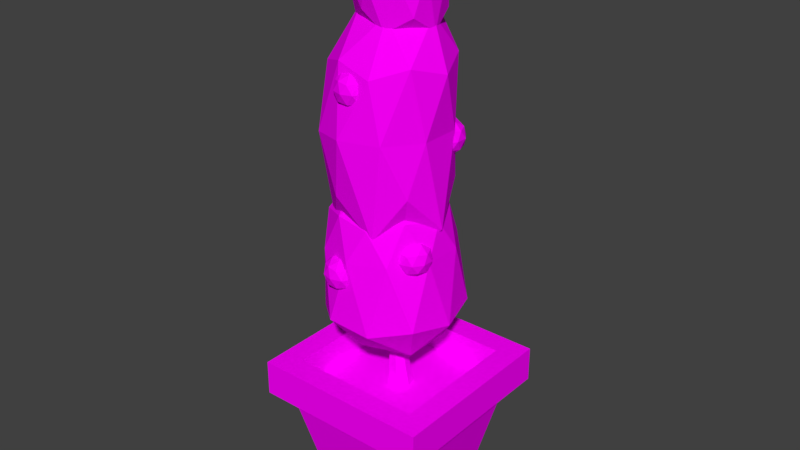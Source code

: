 # Source: vase06.blend  (saved by Blender 2.79.0; exported with 4.5.12 LTS)
import bpy
from mathutils import Matrix  # noqa: F401  (used for matrix-valued properties, if any)

bpy.ops.wm.read_factory_settings(use_empty=True)
scene = bpy.context.scene
scene.name = 'Scene'

# ---- collections
col_collection_1 = bpy.data.collections.new('Collection 1'); scene.collection.children.link(col_collection_1)

# ---- images (referenced by path relative to the original .blend; pixels are not part of the script)
import os
ASSET_DIR = os.environ.get("B2B_ASSET_DIR", "")  # directory of the original .blend (textures are referenced by path, not embedded)
HERE = os.path.dirname(os.path.abspath(__file__))  # packed textures are extracted next to this script under _unpacked/

def load_image(name, relpath, width, height, colorspace="sRGB"):
    """Load a texture the original file referenced (path relative to the .blend, or extracted next to this script)."""
    p = next((c for c in (os.path.join(HERE, relpath), os.path.join(ASSET_DIR, relpath)) if relpath and os.path.exists(c)), "")
    if p:
        img = bpy.data.images.load(p, check_existing=True)
        img.name = name
    else:  # same state as the original file: an image datablock whose file is absent (Cycles renders it pink)
        img = bpy.data.images.new(name, width, height)
        img.source = "FILE"
        img.filepath = "//" + (relpath or name)
    img.colorspace_settings.name = colorspace
    return img
img_texturecolors_png = load_image('textureColors.png', 'textureColors.png', 1024, 1024, 'sRGB')

# ---- materials (node trees are filled in below, after node groups)
mat_material = bpy.data.materials.new('Material')
mat_material.alpha_threshold = 0.0
mat_material.roughness = 0.5

# ---- material node trees
mat_material.use_nodes = True; mat_material.node_tree.nodes.clear()
_N = mat_material.node_tree.nodes; _L = mat_material.node_tree.links
n0 = _N.new('ShaderNodeOutputMaterial'); n0.name = 'Material Output'; n0.location = (300, 300)
n1 = _N.new('ShaderNodeBsdfDiffuse'); n1.name = 'Diffuse BSDF'; n1.location = (10, 300)
n2 = _N.new('ShaderNodeTexImage'); n2.name = 'Image Texture'; n2.location = (-180, 300)
n2.width = 140
n2.image = img_texturecolors_png
_L.new(n1.outputs[0], n0.inputs[0])
_L.new(n2.outputs[0], n1.inputs[0])
n0.is_active_output = True

# ---- world
world_world = bpy.data.worlds.new('World'); scene.world = world_world
world_world.color = (0.05088, 0.05088, 0.05088)
world_world.use_sun_shadow = False
world_world.sun_shadow_jitter_overblur = 0.0
world_world.cycles.sampling_method = 'MANUAL'

# ---- meshes
me_cube = bpy.data.meshes.new('Cube')
me_cube.from_pydata([(-0.6875, -0.6875, 1.192e-06), (-1.2, -1.2, 1.422), (-0.6875, 0.6875, 1.192e-06), (-1.2, 1.2, 1.422), (0.6875, -0.6875, 1.192e-06), (1.2, -1.2, 1.422), (0.6875, 0.6875, 1.192e-06), (1.2, 1.2, 1.422), (-1.0, -1.0, 1.422), (-1.0, 1.0, 1.422), (1.0, 1.0, 1.422), (1.0, -1.0, 1.422), (-0.886, -0.886, 1.891), (-0.886, 0.886, 1.891), (0.886, 0.886, 1.891), (0.886, -0.886, 1.891), (-1.2, -1.2, 1.891), (-1.2, 1.2, 1.891), (1.2, 1.2, 1.891), (1.2, -1.2, 1.891), (-0.886, -0.886, 1.504), (-0.886, 0.886, 1.504), (0.886, 0.886, 1.504), (0.886, -0.886, 1.504), (0.005662, 0.1743, 1.504), (-0.05819, 0.1125, 2.163), (0.1378, 0.1106, 1.504), (0.01978, 0.07335, 2.187), (0.1705, -0.03238, 1.504), (0.03904, -0.0147, 2.192), (0.07901, -0.1471, 1.504), (-0.01492, -0.08532, 2.176), (-0.06768, -0.1471, 1.504), (-0.1015, -0.08532, 2.151), (-0.1591, -0.03238, 1.504), (-0.1554, -0.0147, 2.134), (-0.1265, 0.1106, 1.504), (-0.1362, 0.07335, 2.14), (-0.01335, 0.07862, 2.42), (-0.09924, 0.1213, 2.442), (0.007865, -0.0172, 2.415), (-0.05157, -0.09405, 2.43), (-0.1469, -0.09405, 2.454), (-0.2063, -0.0172, 2.469), (-0.1851, 0.07862, 2.463), (0.06667, 0.08909, 2.604), (-0.03312, 0.1386, 2.629), (0.09132, -0.02217, 2.598), (0.02226, -0.1114, 2.615), (-0.08849, -0.1114, 2.642), (-0.1576, -0.02217, 2.66), (-0.1329, 0.08909, 2.653), (0.06255, 0.06852, 2.824), (-0.01068, 0.1045, 2.84), (0.08064, -0.01241, 2.821), (0.02996, -0.07731, 2.831), (-0.05132, -0.07731, 2.848), (-0.102, -0.01241, 2.859), (-0.08391, 0.06852, 2.855), (0.07406, 0.05299, 2.979), (0.02748, 0.07882, 3.006), (0.08557, -0.005055, 2.973), (0.05333, -0.05161, 2.991), (0.001626, -0.05161, 3.02), (-0.03061, -0.005055, 3.039), (-0.01911, 0.05299, 3.032), (0.0, 0.0, 2.063), (0.6492, -0.5409, 2.746), (-0.3786, -0.8752, 2.7), (-1.014, 5.333e-09, 2.671), (-0.3786, 0.8752, 2.7), (0.6492, 0.5409, 2.746), (0.07908, -0.7107, 3.987), (-0.7555, -0.4392, 3.949), (-0.7555, 0.4392, 3.949), (0.07908, 0.7107, 3.987), (0.5949, -4.596e-09, 4.01), (-0.1295, 0.0, 4.502), (-0.1671, -0.5144, 2.238), (0.4376, -0.3179, 2.238), (0.1798, -0.8324, 2.633), (0.7839, -5.557e-09, 2.66), (0.4376, 0.3179, 2.238), (-0.5409, 0.0, 2.238), (-0.7977, -0.5144, 2.589), (-0.1671, 0.5144, 2.238), (-0.7977, 0.5144, 2.589), (0.1798, 0.8324, 2.633), (0.6613, -0.2582, 3.588), (0.6613, 0.2582, 3.588), (-0.1324, -0.8355, 3.552), (0.3581, -0.6759, 3.574), (-0.9262, -0.2582, 3.516), (-0.623, -0.6759, 3.53), (-0.623, 0.6759, 3.53), (-0.9262, 0.2582, 3.516), (0.3581, 0.6759, 3.574), (-0.1324, 0.8355, 3.552), (0.4194, -0.4177, 4.077), (-0.3744, -0.6759, 4.041), (-0.8649, 4.246e-09, 4.019), (-0.3744, 0.6759, 4.041), (0.4194, 0.4177, 4.077), (-0.0333, -0.4177, 4.366), (0.2699, -2.678e-09, 4.38), (-0.5239, -0.2582, 4.344), (-0.5239, 0.2582, 4.344), (-0.0333, 0.4177, 4.366), (-0.1248, -1.507e-10, 3.382), (0.4811, -0.4475, 4.413), (-0.3649, -0.7242, 4.318), (-0.8878, 1.131e-08, 4.26), (-0.3649, 0.7242, 4.318), (0.4811, 0.4475, 4.413), (0.1537, -0.7242, 5.841), (-0.6976, -0.4475, 5.843), (-0.6976, 0.4475, 5.843), (0.1537, 0.7242, 5.841), (0.6798, -4.694e-10, 5.839), (0.0431, 6.382e-10, 6.753), (-0.2695, -0.4256, 3.521), (0.2304, -0.2631, 3.543), (0.1472, -0.6887, 3.869), (0.6445, -1.127e-08, 3.925), (0.2304, 0.2631, 3.543), (-0.5784, 2.58e-09, 3.507), (-0.6575, -0.4256, 3.779), (-0.2695, 0.4256, 3.521), (-0.6575, 0.4256, 3.779), (0.1472, 0.6887, 3.869), (0.5966, -0.2631, 5.094), (0.5966, 0.2631, 5.094), (-0.213, -0.8513, 5.096), (0.2874, -0.6887, 5.095), (-0.9495, -0.2631, 5.033), (-0.641, -0.6887, 5.054), (-0.641, 0.6887, 5.054), (-0.9495, 0.2631, 5.033), (0.2874, 0.6887, 5.095), (-0.213, 0.8513, 5.096), (0.5046, -0.4256, 5.971), (-0.305, -0.6887, 5.973), (-0.8054, -9.941e-10, 5.974), (-0.305, 0.6887, 5.973), (0.5046, 0.4256, 5.971), (0.164, -0.4256, 6.495), (0.4725, 4.69e-09, 6.474), (-0.3352, -0.2631, 6.529), (-0.3352, 0.2631, 6.529), (0.164, 0.4256, 6.495), (0.0009169, 4.433e-10, 6.14), (0.4443, -0.3038, 6.493), (-0.1321, -0.4915, 6.533), (-0.4884, -4.206e-09, 6.557), (-0.1321, 0.4915, 6.533), (0.4443, 0.3038, 6.493), (0.1001, -0.4915, 7.225), (-0.4723, -0.3038, 7.146), (-0.4723, 0.3038, 7.146), (0.1001, 0.4915, 7.225), (0.4539, -2.097e-08, 7.274), (-0.2006, -9.285e-09, 7.553), (-0.08879, -0.2889, 6.204), (0.2501, -0.1786, 6.181), (0.165, -0.4675, 6.312), (0.5038, 5.038e-09, 6.289), (0.2501, 0.1786, 6.181), (-0.2982, -2.342e-09, 6.218), (-0.3833, -0.2889, 6.35), (-0.08879, 0.2889, 6.204), (-0.3833, 0.2889, 6.35), (0.165, 0.4675, 6.312), (0.5269, -0.1786, 6.985), (0.5269, 0.1786, 6.985), (-0.0175, -0.5778, 6.91), (0.3189, -0.4675, 6.957), (-0.5619, -0.1786, 6.835), (-0.3539, -0.4675, 6.864), (-0.3539, 0.4675, 6.864), (-0.5619, 0.1786, 6.835), (0.3189, 0.4675, 6.957), (-0.0175, 0.5778, 6.91), (0.3287, -0.2889, 7.31), (-0.2157, -0.4675, 7.234), (-0.5521, -2.345e-09, 7.188), (-0.2157, 0.4675, 7.234), (0.3287, 0.2889, 7.31), (-0.08846, -0.2889, 7.476), (0.117, -1.792e-08, 7.519), (-0.4209, -0.1786, 7.406), (-0.4209, 0.1786, 7.406), (-0.08846, 0.2889, 7.476), (-0.2907, -0.7114, 3.094), (-0.1176, -0.8371, 3.227), (-0.3568, -0.9148, 3.227), (-0.5047, -0.7114, 3.227), (-0.3568, -0.5079, 3.227), (-0.1176, -0.5856, 3.227), (-0.2246, -0.9148, 3.441), (-0.4638, -0.8371, 3.441), (-0.4638, -0.5856, 3.441), (-0.2246, -0.5079, 3.441), (-0.07674, -0.7114, 3.441), (-0.2907, -0.7114, 3.573), (-0.3296, -0.831, 3.13), (-0.189, -0.7853, 3.13), (-0.2278, -0.9049, 3.208), (-0.08721, -0.7114, 3.208), (-0.189, -0.6374, 3.13), (-0.4165, -0.7114, 3.13), (-0.4553, -0.831, 3.208), (-0.3296, -0.5918, 3.13), (-0.4553, -0.5918, 3.208), (-0.2278, -0.5178, 3.208), (-0.06319, -0.7853, 3.334), (-0.06319, -0.6374, 3.334), (-0.2907, -0.9506, 3.334), (-0.1501, -0.9049, 3.334), (-0.5182, -0.7853, 3.334), (-0.4313, -0.9049, 3.334), (-0.4313, -0.5178, 3.334), (-0.5182, -0.6374, 3.334), (-0.1501, -0.5178, 3.334), (-0.2907, -0.4721, 3.334), (-0.1261, -0.831, 3.459), (-0.3536, -0.9049, 3.459), (-0.4942, -0.7114, 3.459), (-0.3536, -0.5178, 3.459), (-0.1261, -0.5918, 3.459), (-0.2518, -0.831, 3.537), (-0.1649, -0.7114, 3.537), (-0.3924, -0.7853, 3.537), (-0.3924, -0.6374, 3.537), (-0.2518, -0.5918, 3.537), (0.4608, -0.3099, 3.383), (0.6339, -0.4356, 3.515), (0.3947, -0.5134, 3.515), (0.2468, -0.3099, 3.515), (0.3947, -0.1064, 3.515), (0.6339, -0.1841, 3.515), (0.5269, -0.5134, 3.729), (0.2877, -0.4356, 3.729), (0.2877, -0.1841, 3.729), (0.5269, -0.1064, 3.729), (0.6748, -0.3099, 3.729), (0.4608, -0.3099, 3.861), (0.4219, -0.4295, 3.419), (0.5625, -0.3838, 3.419), (0.5237, -0.5034, 3.496), (0.6643, -0.3099, 3.496), (0.5625, -0.236, 3.419), (0.335, -0.3099, 3.419), (0.2962, -0.4295, 3.496), (0.4219, -0.1903, 3.419), (0.2962, -0.1903, 3.496), (0.5237, -0.1164, 3.496), (0.6883, -0.3838, 3.622), (0.6883, -0.236, 3.622), (0.4608, -0.5491, 3.622), (0.6014, -0.5034, 3.622), (0.2333, -0.3838, 3.622), (0.3202, -0.5034, 3.622), (0.3202, -0.1164, 3.622), (0.2333, -0.236, 3.622), (0.6014, -0.1164, 3.622), (0.4608, -0.07066, 3.622), (0.6254, -0.4295, 3.748), (0.3979, -0.5034, 3.748), (0.2573, -0.3099, 3.748), (0.3979, -0.1164, 3.748), (0.6254, -0.1903, 3.748), (0.4997, -0.4295, 3.825), (0.5866, -0.3099, 3.825), (0.3591, -0.3838, 3.825), (0.3591, -0.236, 3.825), (0.4997, -0.1903, 3.825), (0.4115, 0.347, 4.704), (0.5846, 0.2212, 4.837), (0.3454, 0.1435, 4.837), (0.1975, 0.347, 4.837), (0.3454, 0.5505, 4.837), (0.5846, 0.4727, 4.837), (0.4776, 0.1435, 5.051), (0.2384, 0.2212, 5.051), (0.2384, 0.4727, 5.051), (0.4776, 0.5505, 5.051), (0.6254, 0.347, 5.051), (0.4115, 0.347, 5.183), (0.3726, 0.2274, 4.74), (0.5132, 0.2731, 4.74), (0.4744, 0.1535, 4.818), (0.615, 0.347, 4.818), (0.5132, 0.4209, 4.74), (0.2857, 0.347, 4.74), (0.2468, 0.2274, 4.818), (0.3726, 0.4666, 4.74), (0.2468, 0.4666, 4.818), (0.4744, 0.5405, 4.818), (0.639, 0.2731, 4.944), (0.639, 0.4209, 4.944), (0.4115, 0.1078, 4.944), (0.5521, 0.1534, 4.944), (0.184, 0.2731, 4.944), (0.2709, 0.1534, 4.944), (0.2709, 0.5405, 4.944), (0.184, 0.4209, 4.944), (0.5521, 0.5405, 4.944), (0.4115, 0.5862, 4.944), (0.5761, 0.2274, 5.069), (0.3486, 0.1535, 5.069), (0.208, 0.347, 5.069), (0.3486, 0.5405, 5.069), (0.5761, 0.4666, 5.069), (0.4503, 0.2274, 5.147), (0.5372, 0.347, 5.147), (0.3097, 0.2731, 5.147), (0.3097, 0.4209, 5.147), (0.4503, 0.4666, 5.147), (-0.308, 0.5551, 5.549), (-0.1349, 0.4293, 5.681), (-0.3741, 0.3516, 5.681), (-0.522, 0.5551, 5.681), (-0.3741, 0.7585, 5.681), (-0.1349, 0.6808, 5.681), (-0.2419, 0.3516, 5.895), (-0.4811, 0.4293, 5.895), (-0.4811, 0.6808, 5.895), (-0.2419, 0.7585, 5.895), (-0.09405, 0.5551, 5.895), (-0.308, 0.5551, 6.027), (-0.3469, 0.4355, 5.585), (-0.2063, 0.4811, 5.585), (-0.2451, 0.3615, 5.662), (-0.1045, 0.5551, 5.662), (-0.2063, 0.629, 5.585), (-0.4338, 0.5551, 5.585), (-0.4726, 0.4355, 5.662), (-0.3469, 0.6747, 5.585), (-0.4726, 0.6747, 5.662), (-0.2451, 0.7486, 5.662), (-0.08051, 0.4811, 5.788), (-0.08051, 0.629, 5.788), (-0.308, 0.3158, 5.788), (-0.1674, 0.3615, 5.788), (-0.5355, 0.4811, 5.788), (-0.4486, 0.3615, 5.788), (-0.4486, 0.7486, 5.788), (-0.5355, 0.629, 5.788), (-0.1674, 0.7486, 5.788), (-0.308, 0.7943, 5.788), (-0.1434, 0.4355, 5.914), (-0.3709, 0.3615, 5.914), (-0.5115, 0.5551, 5.914), (-0.3709, 0.7486, 5.914), (-0.1434, 0.6747, 5.914), (-0.2692, 0.4355, 5.992), (-0.1823, 0.5551, 5.992), (-0.4098, 0.4811, 5.992), (-0.4098, 0.629, 5.992), (-0.2692, 0.6747, 5.992), (-0.09288, 0.7375, 3.23), (0.08022, 0.6118, 3.362), (-0.159, 0.534, 3.362), (-0.3068, 0.7375, 3.362), (-0.159, 0.941, 3.362), (0.08022, 0.8633, 3.362), (-0.02677, 0.534, 3.576), (-0.266, 0.6118, 3.576), (-0.266, 0.8633, 3.576), (-0.02677, 0.941, 3.576), (0.1211, 0.7375, 3.576), (-0.09288, 0.7375, 3.708), (-0.1317, 0.6179, 3.265), (0.008861, 0.6636, 3.265), (-0.03, 0.544, 3.343), (0.1106, 0.7375, 3.343), (0.008861, 0.8114, 3.265), (-0.2186, 0.7375, 3.265), (-0.2575, 0.6179, 3.343), (-0.1317, 0.8571, 3.265), (-0.2575, 0.8571, 3.343), (-0.03, 0.9311, 3.343), (0.1346, 0.6636, 3.469), (0.1346, 0.8114, 3.469), (-0.09288, 0.4983, 3.469), (0.04772, 0.544, 3.469), (-0.3204, 0.6636, 3.469), (-0.2335, 0.544, 3.469), (-0.2335, 0.9311, 3.469), (-0.3204, 0.8114, 3.469), (0.04772, 0.9311, 3.469), (-0.09288, 0.9767, 3.469), (0.07174, 0.6179, 3.594), (-0.1558, 0.544, 3.594), (-0.2964, 0.7375, 3.594), (-0.1558, 0.9311, 3.594), (0.07174, 0.8571, 3.594), (-0.05402, 0.6179, 3.672), (0.03288, 0.7375, 3.672), (-0.1946, 0.6636, 3.672), (-0.1946, 0.8114, 3.672), (-0.05402, 0.8571, 3.672), (-0.828, 0.1764, 2.66), (-0.6549, 0.05069, 2.792), (-0.8941, -0.02704, 2.792), (-1.042, 0.1764, 2.792), (-0.8941, 0.3799, 2.792), (-0.6549, 0.3022, 2.792), (-0.7618, -0.02704, 3.006), (-1.001, 0.05069, 3.006), (-1.001, 0.3022, 3.006), (-0.7618, 0.3799, 3.006), (-0.614, 0.1764, 3.006), (-0.828, 0.1764, 3.138), (-0.8668, 0.05684, 2.695), (-0.7262, 0.1025, 2.695), (-0.7651, -0.01708, 2.773), (-0.6245, 0.1764, 2.773), (-0.7262, 0.2504, 2.695), (-0.9537, 0.1764, 2.695), (-0.9926, 0.05684, 2.773), (-0.8668, 0.2961, 2.695), (-0.9926, 0.2961, 2.773), (-0.7651, 0.37, 2.773), (-0.6005, 0.1025, 2.899), (-0.6005, 0.2504, 2.899), (-0.828, -0.06277, 2.899), (-0.6874, -0.01708, 2.899), (-1.055, 0.1025, 2.899), (-0.9686, -0.01708, 2.899), (-0.9686, 0.37, 2.899), (-1.055, 0.2504, 2.899), (-0.6874, 0.37, 2.899), (-0.828, 0.4157, 2.899), (-0.6633, 0.05684, 3.025), (-0.8908, -0.01708, 3.025), (-1.031, 0.1764, 3.025), (-0.8908, 0.37, 3.025), (-0.6633, 0.2961, 3.025), (-0.7891, 0.05684, 3.102), (-0.7022, 0.1764, 3.102), (-0.9297, 0.1025, 3.102), (-0.9297, 0.2504, 3.102), (-0.7891, 0.2961, 3.102), (-0.7776, -0.1881, 4.593), (-0.6045, -0.3138, 4.726), (-0.8437, -0.3915, 4.726), (-0.9915, -0.1881, 4.726), (-0.8437, 0.01544, 4.726), (-0.6045, -0.06229, 4.726), (-0.7115, -0.3915, 4.94), (-0.9507, -0.3138, 4.94), (-0.9507, -0.06229, 4.94), (-0.7115, 0.01544, 4.94), (-0.5636, -0.1881, 4.94), (-0.7776, -0.1881, 5.072), (-0.8164, -0.3077, 4.629), (-0.6758, -0.262, 4.629), (-0.7147, -0.3816, 4.707), (-0.5741, -0.1881, 4.707), (-0.6758, -0.1141, 4.629), (-0.9033, -0.1881, 4.629), (-0.9422, -0.3077, 4.707), (-0.8164, -0.06844, 4.629), (-0.9422, -0.06844, 4.707), (-0.7147, 0.005477, 4.707), (-0.5501, -0.262, 4.833), (-0.5501, -0.1141, 4.833), (-0.7776, -0.4273, 4.833), (-0.637, -0.3816, 4.833), (-1.005, -0.262, 4.833), (-0.9182, -0.3816, 4.833), (-0.9182, 0.005479, 4.833), (-1.005, -0.1141, 4.833), (-0.637, 0.005479, 4.833), (-0.7776, 0.05116, 4.833), (-0.613, -0.3077, 4.958), (-0.8405, -0.3816, 4.958), (-0.9811, -0.1881, 4.958), (-0.8405, 0.005477, 4.958), (-0.613, -0.06844, 4.958), (-0.7387, -0.3077, 5.036), (-0.6518, -0.1881, 5.036), (-0.8793, -0.262, 5.036), (-0.8793, -0.1141, 5.036), (-0.7387, -0.06844, 5.036), (-0.1464, -0.6116, 5.419), (0.0267, -0.7374, 5.551), (-0.2125, -0.8151, 5.551), (-0.3604, -0.6116, 5.551), (-0.2125, -0.4081, 5.551), (0.0267, -0.4858, 5.551), (-0.08028, -0.8151, 5.765), (-0.3195, -0.7374, 5.765), (-0.3195, -0.4858, 5.765), (-0.08028, -0.4081, 5.765), (0.06756, -0.6116, 5.765), (-0.1464, -0.6116, 5.897), (-0.1853, -0.7312, 5.455), (-0.04465, -0.6855, 5.455), (-0.08351, -0.8051, 5.532), (0.05709, -0.6116, 5.532), (-0.04465, -0.5377, 5.455), (-0.2722, -0.6116, 5.455), (-0.311, -0.7312, 5.532), (-0.1853, -0.492, 5.455), (-0.311, -0.492, 5.532), (-0.08351, -0.4181, 5.532), (0.08111, -0.6855, 5.658), (0.08111, -0.5377, 5.658), (-0.1464, -0.8508, 5.658), (-0.005789, -0.8051, 5.658), (-0.3739, -0.6855, 5.658), (-0.287, -0.8051, 5.658), (-0.287, -0.4181, 5.658), (-0.3739, -0.5377, 5.658), (-0.005789, -0.4181, 5.658), (-0.1464, -0.3724, 5.658), (0.01823, -0.7312, 5.784), (-0.2093, -0.8051, 5.784), (-0.3499, -0.6116, 5.784), (-0.2093, -0.4181, 5.784), (0.01823, -0.492, 5.784), (-0.1075, -0.7312, 5.862), (-0.02063, -0.6116, 5.862), (-0.2481, -0.6855, 5.862), (-0.2481, -0.5377, 5.862), (-0.1075, -0.492, 5.862)], [], [(0, 8, 9, 2), (2, 9, 10, 6), (6, 10, 11, 4), (4, 11, 8, 0), (2, 6, 4, 0), (5, 7, 18, 19), (1, 3, 9, 8), (3, 7, 10, 9), (7, 5, 11, 10), (5, 1, 8, 11), (15, 14, 22, 23), (3, 1, 16, 17), (1, 5, 19, 16), (7, 3, 17, 18), (12, 13, 17, 16), (13, 14, 18, 17), (14, 15, 19, 18), (15, 12, 16, 19), (22, 21, 20, 23), (13, 12, 20, 21), (12, 15, 23, 20), (14, 13, 21, 22), (24, 25, 27, 26), (26, 27, 29, 28), (28, 29, 31, 30), (30, 31, 33, 32), (32, 33, 35, 34), (31, 29, 40, 41), (34, 35, 37, 36), (36, 37, 25, 24), (24, 26, 28, 30, 32, 34, 36), (44, 43, 50, 51), (37, 35, 43, 44), (33, 31, 41, 42), (25, 37, 44, 39), (29, 27, 38, 40), (35, 33, 42, 43), (27, 25, 39, 38), (46, 51, 58, 53), (42, 41, 48, 49), (40, 38, 45, 47), (39, 44, 51, 46), (43, 42, 49, 50), (41, 40, 47, 48), (38, 39, 46, 45), (56, 55, 62, 63), (50, 49, 56, 57), (48, 47, 54, 55), (45, 46, 53, 52), (51, 50, 57, 58), (49, 48, 55, 56), (47, 45, 52, 54), (59, 60, 65, 64, 63, 62, 61), (54, 52, 59, 61), (53, 58, 65, 60), (57, 56, 63, 64), (55, 54, 61, 62), (52, 53, 60, 59), (58, 57, 64, 65), (66, 79, 78), (67, 79, 81), (66, 78, 83), (66, 83, 85), (66, 85, 82), (67, 81, 88), (68, 80, 90), (69, 84, 92), (70, 86, 94), (71, 87, 96), (67, 88, 91), (68, 90, 93), (69, 92, 95), (70, 94, 97), (71, 96, 89), (72, 98, 103), (73, 99, 105), (74, 100, 106), (75, 101, 107), (76, 102, 104), (104, 107, 77), (104, 102, 107), (102, 75, 107), (107, 106, 77), (107, 101, 106), (101, 74, 106), (106, 105, 77), (106, 100, 105), (100, 73, 105), (105, 103, 77), (105, 99, 103), (99, 72, 103), (103, 104, 77), (103, 98, 104), (98, 76, 104), (89, 102, 76), (89, 96, 102), (96, 75, 102), (97, 101, 75), (97, 94, 101), (94, 74, 101), (95, 100, 74), (95, 92, 100), (92, 73, 100), (93, 99, 73), (93, 90, 99), (90, 72, 99), (91, 98, 72), (91, 88, 98), (88, 76, 98), (96, 97, 75), (96, 87, 97), (87, 70, 97), (94, 95, 74), (94, 86, 95), (86, 69, 95), (92, 93, 73), (92, 84, 93), (84, 68, 93), (90, 91, 72), (90, 80, 91), (80, 67, 91), (88, 89, 76), (88, 81, 89), (81, 71, 89), (82, 87, 71), (82, 85, 87), (85, 70, 87), (85, 86, 70), (85, 83, 86), (83, 69, 86), (83, 84, 69), (83, 78, 84), (78, 68, 84), (81, 82, 71), (81, 79, 82), (79, 66, 82), (78, 80, 68), (78, 79, 80), (79, 67, 80), (108, 121, 120), (109, 121, 123), (108, 120, 125), (108, 125, 127), (108, 127, 124), (109, 123, 130), (110, 122, 132), (111, 126, 134), (112, 128, 136), (113, 129, 138), (109, 130, 133), (110, 132, 135), (111, 134, 137), (112, 136, 139), (113, 138, 131), (114, 140, 145), (115, 141, 147), (116, 142, 148), (117, 143, 149), (118, 144, 146), (146, 149, 119), (146, 144, 149), (144, 117, 149), (149, 148, 119), (149, 143, 148), (143, 116, 148), (148, 147, 119), (148, 142, 147), (142, 115, 147), (147, 145, 119), (147, 141, 145), (141, 114, 145), (145, 146, 119), (145, 140, 146), (140, 118, 146), (131, 144, 118), (131, 138, 144), (138, 117, 144), (139, 143, 117), (139, 136, 143), (136, 116, 143), (137, 142, 116), (137, 134, 142), (134, 115, 142), (135, 141, 115), (135, 132, 141), (132, 114, 141), (133, 140, 114), (133, 130, 140), (130, 118, 140), (138, 139, 117), (138, 129, 139), (129, 112, 139), (136, 137, 116), (136, 128, 137), (128, 111, 137), (134, 135, 115), (134, 126, 135), (126, 110, 135), (132, 133, 114), (132, 122, 133), (122, 109, 133), (130, 131, 118), (130, 123, 131), (123, 113, 131), (124, 129, 113), (124, 127, 129), (127, 112, 129), (127, 128, 112), (127, 125, 128), (125, 111, 128), (125, 126, 111), (125, 120, 126), (120, 110, 126), (123, 124, 113), (123, 121, 124), (121, 108, 124), (120, 122, 110), (120, 121, 122), (121, 109, 122), (150, 163, 162), (151, 163, 165), (150, 162, 167), (150, 167, 169), (150, 169, 166), (151, 165, 172), (152, 164, 174), (153, 168, 176), (154, 170, 178), (155, 171, 180), (151, 172, 175), (152, 174, 177), (153, 176, 179), (154, 178, 181), (155, 180, 173), (156, 182, 187), (157, 183, 189), (158, 184, 190), (159, 185, 191), (160, 186, 188), (188, 191, 161), (188, 186, 191), (186, 159, 191), (191, 190, 161), (191, 185, 190), (185, 158, 190), (190, 189, 161), (190, 184, 189), (184, 157, 189), (189, 187, 161), (189, 183, 187), (183, 156, 187), (187, 188, 161), (187, 182, 188), (182, 160, 188), (173, 186, 160), (173, 180, 186), (180, 159, 186), (181, 185, 159), (181, 178, 185), (178, 158, 185), (179, 184, 158), (179, 176, 184), (176, 157, 184), (177, 183, 157), (177, 174, 183), (174, 156, 183), (175, 182, 156), (175, 172, 182), (172, 160, 182), (180, 181, 159), (180, 171, 181), (171, 154, 181), (178, 179, 158), (178, 170, 179), (170, 153, 179), (176, 177, 157), (176, 168, 177), (168, 152, 177), (174, 175, 156), (174, 164, 175), (164, 151, 175), (172, 173, 160), (172, 165, 173), (165, 155, 173), (166, 171, 155), (166, 169, 171), (169, 154, 171), (169, 170, 154), (169, 167, 170), (167, 153, 170), (167, 168, 153), (167, 162, 168), (162, 152, 168), (165, 166, 155), (165, 163, 166), (163, 150, 166), (162, 164, 152), (162, 163, 164), (163, 151, 164), (192, 205, 204), (193, 205, 207), (192, 204, 209), (192, 209, 211), (192, 211, 208), (193, 207, 214), (194, 206, 216), (195, 210, 218), (196, 212, 220), (197, 213, 222), (193, 214, 217), (194, 216, 219), (195, 218, 221), (196, 220, 223), (197, 222, 215), (198, 224, 229), (199, 225, 231), (200, 226, 232), (201, 227, 233), (202, 228, 230), (230, 233, 203), (230, 228, 233), (228, 201, 233), (233, 232, 203), (233, 227, 232), (227, 200, 232), (232, 231, 203), (232, 226, 231), (226, 199, 231), (231, 229, 203), (231, 225, 229), (225, 198, 229), (229, 230, 203), (229, 224, 230), (224, 202, 230), (215, 228, 202), (215, 222, 228), (222, 201, 228), (223, 227, 201), (223, 220, 227), (220, 200, 227), (221, 226, 200), (221, 218, 226), (218, 199, 226), (219, 225, 199), (219, 216, 225), (216, 198, 225), (217, 224, 198), (217, 214, 224), (214, 202, 224), (222, 223, 201), (222, 213, 223), (213, 196, 223), (220, 221, 200), (220, 212, 221), (212, 195, 221), (218, 219, 199), (218, 210, 219), (210, 194, 219), (216, 217, 198), (216, 206, 217), (206, 193, 217), (214, 215, 202), (214, 207, 215), (207, 197, 215), (208, 213, 197), (208, 211, 213), (211, 196, 213), (211, 212, 196), (211, 209, 212), (209, 195, 212), (209, 210, 195), (209, 204, 210), (204, 194, 210), (207, 208, 197), (207, 205, 208), (205, 192, 208), (204, 206, 194), (204, 205, 206), (205, 193, 206), (234, 247, 246), (235, 247, 249), (234, 246, 251), (234, 251, 253), (234, 253, 250), (235, 249, 256), (236, 248, 258), (237, 252, 260), (238, 254, 262), (239, 255, 264), (235, 256, 259), (236, 258, 261), (237, 260, 263), (238, 262, 265), (239, 264, 257), (240, 266, 271), (241, 267, 273), (242, 268, 274), (243, 269, 275), (244, 270, 272), (272, 275, 245), (272, 270, 275), (270, 243, 275), (275, 274, 245), (275, 269, 274), (269, 242, 274), (274, 273, 245), (274, 268, 273), (268, 241, 273), (273, 271, 245), (273, 267, 271), (267, 240, 271), (271, 272, 245), (271, 266, 272), (266, 244, 272), (257, 270, 244), (257, 264, 270), (264, 243, 270), (265, 269, 243), (265, 262, 269), (262, 242, 269), (263, 268, 242), (263, 260, 268), (260, 241, 268), (261, 267, 241), (261, 258, 267), (258, 240, 267), (259, 266, 240), (259, 256, 266), (256, 244, 266), (264, 265, 243), (264, 255, 265), (255, 238, 265), (262, 263, 242), (262, 254, 263), (254, 237, 263), (260, 261, 241), (260, 252, 261), (252, 236, 261), (258, 259, 240), (258, 248, 259), (248, 235, 259), (256, 257, 244), (256, 249, 257), (249, 239, 257), (250, 255, 239), (250, 253, 255), (253, 238, 255), (253, 254, 238), (253, 251, 254), (251, 237, 254), (251, 252, 237), (251, 246, 252), (246, 236, 252), (249, 250, 239), (249, 247, 250), (247, 234, 250), (246, 248, 236), (246, 247, 248), (247, 235, 248), (276, 289, 288), (277, 289, 291), (276, 288, 293), (276, 293, 295), (276, 295, 292), (277, 291, 298), (278, 290, 300), (279, 294, 302), (280, 296, 304), (281, 297, 306), (277, 298, 301), (278, 300, 303), (279, 302, 305), (280, 304, 307), (281, 306, 299), (282, 308, 313), (283, 309, 315), (284, 310, 316), (285, 311, 317), (286, 312, 314), (314, 317, 287), (314, 312, 317), (312, 285, 317), (317, 316, 287), (317, 311, 316), (311, 284, 316), (316, 315, 287), (316, 310, 315), (310, 283, 315), (315, 313, 287), (315, 309, 313), (309, 282, 313), (313, 314, 287), (313, 308, 314), (308, 286, 314), (299, 312, 286), (299, 306, 312), (306, 285, 312), (307, 311, 285), (307, 304, 311), (304, 284, 311), (305, 310, 284), (305, 302, 310), (302, 283, 310), (303, 309, 283), (303, 300, 309), (300, 282, 309), (301, 308, 282), (301, 298, 308), (298, 286, 308), (306, 307, 285), (306, 297, 307), (297, 280, 307), (304, 305, 284), (304, 296, 305), (296, 279, 305), (302, 303, 283), (302, 294, 303), (294, 278, 303), (300, 301, 282), (300, 290, 301), (290, 277, 301), (298, 299, 286), (298, 291, 299), (291, 281, 299), (292, 297, 281), (292, 295, 297), (295, 280, 297), (295, 296, 280), (295, 293, 296), (293, 279, 296), (293, 294, 279), (293, 288, 294), (288, 278, 294), (291, 292, 281), (291, 289, 292), (289, 276, 292), (288, 290, 278), (288, 289, 290), (289, 277, 290), (318, 331, 330), (319, 331, 333), (318, 330, 335), (318, 335, 337), (318, 337, 334), (319, 333, 340), (320, 332, 342), (321, 336, 344), (322, 338, 346), (323, 339, 348), (319, 340, 343), (320, 342, 345), (321, 344, 347), (322, 346, 349), (323, 348, 341), (324, 350, 355), (325, 351, 357), (326, 352, 358), (327, 353, 359), (328, 354, 356), (356, 359, 329), (356, 354, 359), (354, 327, 359), (359, 358, 329), (359, 353, 358), (353, 326, 358), (358, 357, 329), (358, 352, 357), (352, 325, 357), (357, 355, 329), (357, 351, 355), (351, 324, 355), (355, 356, 329), (355, 350, 356), (350, 328, 356), (341, 354, 328), (341, 348, 354), (348, 327, 354), (349, 353, 327), (349, 346, 353), (346, 326, 353), (347, 352, 326), (347, 344, 352), (344, 325, 352), (345, 351, 325), (345, 342, 351), (342, 324, 351), (343, 350, 324), (343, 340, 350), (340, 328, 350), (348, 349, 327), (348, 339, 349), (339, 322, 349), (346, 347, 326), (346, 338, 347), (338, 321, 347), (344, 345, 325), (344, 336, 345), (336, 320, 345), (342, 343, 324), (342, 332, 343), (332, 319, 343), (340, 341, 328), (340, 333, 341), (333, 323, 341), (334, 339, 323), (334, 337, 339), (337, 322, 339), (337, 338, 322), (337, 335, 338), (335, 321, 338), (335, 336, 321), (335, 330, 336), (330, 320, 336), (333, 334, 323), (333, 331, 334), (331, 318, 334), (330, 332, 320), (330, 331, 332), (331, 319, 332), (360, 373, 372), (361, 373, 375), (360, 372, 377), (360, 377, 379), (360, 379, 376), (361, 375, 382), (362, 374, 384), (363, 378, 386), (364, 380, 388), (365, 381, 390), (361, 382, 385), (362, 384, 387), (363, 386, 389), (364, 388, 391), (365, 390, 383), (366, 392, 397), (367, 393, 399), (368, 394, 400), (369, 395, 401), (370, 396, 398), (398, 401, 371), (398, 396, 401), (396, 369, 401), (401, 400, 371), (401, 395, 400), (395, 368, 400), (400, 399, 371), (400, 394, 399), (394, 367, 399), (399, 397, 371), (399, 393, 397), (393, 366, 397), (397, 398, 371), (397, 392, 398), (392, 370, 398), (383, 396, 370), (383, 390, 396), (390, 369, 396), (391, 395, 369), (391, 388, 395), (388, 368, 395), (389, 394, 368), (389, 386, 394), (386, 367, 394), (387, 393, 367), (387, 384, 393), (384, 366, 393), (385, 392, 366), (385, 382, 392), (382, 370, 392), (390, 391, 369), (390, 381, 391), (381, 364, 391), (388, 389, 368), (388, 380, 389), (380, 363, 389), (386, 387, 367), (386, 378, 387), (378, 362, 387), (384, 385, 366), (384, 374, 385), (374, 361, 385), (382, 383, 370), (382, 375, 383), (375, 365, 383), (376, 381, 365), (376, 379, 381), (379, 364, 381), (379, 380, 364), (379, 377, 380), (377, 363, 380), (377, 378, 363), (377, 372, 378), (372, 362, 378), (375, 376, 365), (375, 373, 376), (373, 360, 376), (372, 374, 362), (372, 373, 374), (373, 361, 374), (402, 415, 414), (403, 415, 417), (402, 414, 419), (402, 419, 421), (402, 421, 418), (403, 417, 424), (404, 416, 426), (405, 420, 428), (406, 422, 430), (407, 423, 432), (403, 424, 427), (404, 426, 429), (405, 428, 431), (406, 430, 433), (407, 432, 425), (408, 434, 439), (409, 435, 441), (410, 436, 442), (411, 437, 443), (412, 438, 440), (440, 443, 413), (440, 438, 443), (438, 411, 443), (443, 442, 413), (443, 437, 442), (437, 410, 442), (442, 441, 413), (442, 436, 441), (436, 409, 441), (441, 439, 413), (441, 435, 439), (435, 408, 439), (439, 440, 413), (439, 434, 440), (434, 412, 440), (425, 438, 412), (425, 432, 438), (432, 411, 438), (433, 437, 411), (433, 430, 437), (430, 410, 437), (431, 436, 410), (431, 428, 436), (428, 409, 436), (429, 435, 409), (429, 426, 435), (426, 408, 435), (427, 434, 408), (427, 424, 434), (424, 412, 434), (432, 433, 411), (432, 423, 433), (423, 406, 433), (430, 431, 410), (430, 422, 431), (422, 405, 431), (428, 429, 409), (428, 420, 429), (420, 404, 429), (426, 427, 408), (426, 416, 427), (416, 403, 427), (424, 425, 412), (424, 417, 425), (417, 407, 425), (418, 423, 407), (418, 421, 423), (421, 406, 423), (421, 422, 406), (421, 419, 422), (419, 405, 422), (419, 420, 405), (419, 414, 420), (414, 404, 420), (417, 418, 407), (417, 415, 418), (415, 402, 418), (414, 416, 404), (414, 415, 416), (415, 403, 416), (444, 457, 456), (445, 457, 459), (444, 456, 461), (444, 461, 463), (444, 463, 460), (445, 459, 466), (446, 458, 468), (447, 462, 470), (448, 464, 472), (449, 465, 474), (445, 466, 469), (446, 468, 471), (447, 470, 473), (448, 472, 475), (449, 474, 467), (450, 476, 481), (451, 477, 483), (452, 478, 484), (453, 479, 485), (454, 480, 482), (482, 485, 455), (482, 480, 485), (480, 453, 485), (485, 484, 455), (485, 479, 484), (479, 452, 484), (484, 483, 455), (484, 478, 483), (478, 451, 483), (483, 481, 455), (483, 477, 481), (477, 450, 481), (481, 482, 455), (481, 476, 482), (476, 454, 482), (467, 480, 454), (467, 474, 480), (474, 453, 480), (475, 479, 453), (475, 472, 479), (472, 452, 479), (473, 478, 452), (473, 470, 478), (470, 451, 478), (471, 477, 451), (471, 468, 477), (468, 450, 477), (469, 476, 450), (469, 466, 476), (466, 454, 476), (474, 475, 453), (474, 465, 475), (465, 448, 475), (472, 473, 452), (472, 464, 473), (464, 447, 473), (470, 471, 451), (470, 462, 471), (462, 446, 471), (468, 469, 450), (468, 458, 469), (458, 445, 469), (466, 467, 454), (466, 459, 467), (459, 449, 467), (460, 465, 449), (460, 463, 465), (463, 448, 465), (463, 464, 448), (463, 461, 464), (461, 447, 464), (461, 462, 447), (461, 456, 462), (456, 446, 462), (459, 460, 449), (459, 457, 460), (457, 444, 460), (456, 458, 446), (456, 457, 458), (457, 445, 458), (486, 499, 498), (487, 499, 501), (486, 498, 503), (486, 503, 505), (486, 505, 502), (487, 501, 508), (488, 500, 510), (489, 504, 512), (490, 506, 514), (491, 507, 516), (487, 508, 511), (488, 510, 513), (489, 512, 515), (490, 514, 517), (491, 516, 509), (492, 518, 523), (493, 519, 525), (494, 520, 526), (495, 521, 527), (496, 522, 524), (524, 527, 497), (524, 522, 527), (522, 495, 527), (527, 526, 497), (527, 521, 526), (521, 494, 526), (526, 525, 497), (526, 520, 525), (520, 493, 525), (525, 523, 497), (525, 519, 523), (519, 492, 523), (523, 524, 497), (523, 518, 524), (518, 496, 524), (509, 522, 496), (509, 516, 522), (516, 495, 522), (517, 521, 495), (517, 514, 521), (514, 494, 521), (515, 520, 494), (515, 512, 520), (512, 493, 520), (513, 519, 493), (513, 510, 519), (510, 492, 519), (511, 518, 492), (511, 508, 518), (508, 496, 518), (516, 517, 495), (516, 507, 517), (507, 490, 517), (514, 515, 494), (514, 506, 515), (506, 489, 515), (512, 513, 493), (512, 504, 513), (504, 488, 513), (510, 511, 492), (510, 500, 511), (500, 487, 511), (508, 509, 496), (508, 501, 509), (501, 491, 509), (502, 507, 491), (502, 505, 507), (505, 490, 507), (505, 506, 490), (505, 503, 506), (503, 489, 506), (503, 504, 489), (503, 498, 504), (498, 488, 504), (501, 502, 491), (501, 499, 502), (499, 486, 502), (498, 500, 488), (498, 499, 500), (499, 487, 500)])
_uv = me_cube.uv_layers.new(name='UVMap')
_uv.uv.foreach_set('vector', [0.2295, 0.1518, 0.2767, 0.1518, 0.2767, 0.199, 0.2295, 0.199, 0.2295, 0.1518, 0.2767, 0.1518, 0.2767, 0.199, 0.2295, 0.199, 0.2295, 0.1518, 0.2767, 0.1518, 0.2767, 0.199, 0.2295, 0.199, 0.2295, 0.1518, 0.2767, 0.1518, 0.2767, 0.199, 0.2295, 0.199, 0.2295, 0.1518, 0.2767, 0.1518, 0.2767, 0.199, 0.2295, 0.199, 0.2295, 0.1518, 0.2767, 0.1518, 0.2767, 0.199, 0.2295, 0.199, 0.2295, 0.1518, 0.2767, 0.1518, 0.2767, 0.199, 0.2295, 0.199, 0.2295, 0.1518, 0.2767, 0.1518, 0.2767, 0.199, 0.2295, 0.199, 0.2295, 0.1518, 0.2767, 0.1518, 0.2767, 0.199, 0.2295, 0.199, 0.2295, 0.1518, 0.2767, 0.1518, 0.2767, 0.199, 0.2295, 0.199, 0.2295, 0.1518, 0.2767, 0.1518, 0.2767, 0.199, 0.2295, 0.199, 0.2295, 0.1518, 0.2767, 0.1518, 0.2767, 0.199, 0.2295, 0.199, 0.2295, 0.1518, 0.2767, 0.1518, 0.2767, 0.199, 0.2295, 0.199, 0.2295, 0.1518, 0.2767, 0.1518, 0.2767, 0.199, 0.2295, 0.199, 0.2295, 0.1518, 0.2767, 0.1518, 0.2767, 0.199, 0.2295, 0.199, 0.2295, 0.1518, 0.2767, 0.1518, 0.2767, 0.199, 0.2295, 0.199, 0.2295, 0.1518, 0.2767, 0.1518, 0.2767, 0.199, 0.2295, 0.199, 0.2295, 0.1518, 0.2767, 0.1518, 0.2767, 0.199, 0.2295, 0.199, 0.3732, 0.9188, 0.4204, 0.9188, 0.4204, 0.9659, 0.3732, 0.9659, 0.2295, 0.1518, 0.2767, 0.1518, 0.2767, 0.199, 0.2295, 0.199, 0.2295, 0.1518, 0.2767, 0.1518, 0.2767, 0.199, 0.2295, 0.199, 0.2295, 0.1518, 0.2767, 0.1518, 0.2767, 0.199, 0.2295, 0.199, 0.1611, 0.03497, 0.2069, 0.03497, 0.2069, 0.08079, 0.1611, 0.08079, 0.1611, 0.03497, 0.2069, 0.03497, 0.2069, 0.08079, 0.1611, 0.08079, 0.1611, 0.03497, 0.2069, 0.03497, 0.2069, 0.08079, 0.1611, 0.08079, 0.1611, 0.03497, 0.2069, 0.03497, 0.2069, 0.08079, 0.1611, 0.08079, 0.1611, 0.03497, 0.2069, 0.03497, 0.2069, 0.08079, 0.1611, 0.08079, 0.1611, 0.03497, 0.2069, 0.03497, 0.2069, 0.08079, 0.1611, 0.08079, 0.1611, 0.03497, 0.2069, 0.03497, 0.2069, 0.08079, 0.1611, 0.08079, 0.1611, 0.03497, 0.2069, 0.03497, 0.2069, 0.08079, 0.1611, 0.08079, 0.184, 0.08079, 0.2019, 0.07216, 0.2064, 0.05278, 0.194, 0.03724, 0.1741, 0.03724, 0.1617, 0.05278, 0.1661, 0.07216, 0.1611, 0.03497, 0.2069, 0.03497, 0.2069, 0.08079, 0.1611, 0.08079, 0.1611, 0.03497, 0.2069, 0.03497, 0.2069, 0.08079, 0.1611, 0.08079, 0.1611, 0.03497, 0.2069, 0.03497, 0.2069, 0.08079, 0.1611, 0.08079, 0.1611, 0.03497, 0.2069, 0.03497, 0.2069, 0.08079, 0.1611, 0.08079, 0.1611, 0.03497, 0.2069, 0.03497, 0.2069, 0.08079, 0.1611, 0.08079, 0.1611, 0.03497, 0.2069, 0.03497, 0.2069, 0.08079, 0.1611, 0.08079, 0.1611, 0.03497, 0.2069, 0.03497, 0.2069, 0.08079, 0.1611, 0.08079, 0.1611, 0.03497, 0.2069, 0.03497, 0.2069, 0.08079, 0.1611, 0.08079, 0.1611, 0.03497, 0.2069, 0.03497, 0.2069, 0.08079, 0.1611, 0.08079, 0.1611, 0.03497, 0.2069, 0.03497, 0.2069, 0.08079, 0.1611, 0.08079, 0.1611, 0.03497, 0.2069, 0.03497, 0.2069, 0.08079, 0.1611, 0.08079, 0.1611, 0.03497, 0.2069, 0.03497, 0.2069, 0.08079, 0.1611, 0.08079, 0.1611, 0.03497, 0.2069, 0.03497, 0.2069, 0.08079, 0.1611, 0.08079, 0.1611, 0.03497, 0.2069, 0.03497, 0.2069, 0.08079, 0.1611, 0.08079, 0.1611, 0.03497, 0.2069, 0.03497, 0.2069, 0.08079, 0.1611, 0.08079, 0.1611, 0.03497, 0.2069, 0.03497, 0.2069, 0.08079, 0.1611, 0.08079, 0.1611, 0.03497, 0.2069, 0.03497, 0.2069, 0.08079, 0.1611, 0.08079, 0.1611, 0.03497, 0.2069, 0.03497, 0.2069, 0.08079, 0.1611, 0.08079, 0.1611, 0.03497, 0.2069, 0.03497, 0.2069, 0.08079, 0.1611, 0.08079, 0.1611, 0.03497, 0.2069, 0.03497, 0.2069, 0.08079, 0.1611, 0.08079, 0.1611, 0.03497, 0.2069, 0.03497, 0.2069, 0.08079, 0.1611, 0.08079, 0.184, 0.08079, 0.2019, 0.07216, 0.2064, 0.05278, 0.194, 0.03724, 0.1741, 0.03724, 0.1617, 0.05278, 0.1661, 0.07216, 0.1611, 0.03497, 0.2069, 0.03497, 0.2069, 0.08079, 0.1611, 0.08079, 0.1611, 0.03497, 0.2069, 0.03497, 0.2069, 0.08079, 0.1611, 0.08079, 0.1611, 0.03497, 0.2069, 0.03497, 0.2069, 0.08079, 0.1611, 0.08079, 0.1611, 0.03497, 0.2069, 0.03497, 0.2069, 0.08079, 0.1611, 0.08079, 0.1611, 0.03497, 0.2069, 0.03497, 0.2069, 0.08079, 0.1611, 0.08079, 0.1611, 0.03497, 0.2069, 0.03497, 0.2069, 0.08079, 0.1611, 0.08079, 0.3704, 0.1536, 0.4136, 0.1536, 0.4136, 0.1968, 0.3704, 0.1536, 0.4136, 0.1536, 0.4136, 0.1968, 0.3704, 0.1536, 0.4136, 0.1536, 0.4136, 0.1968, 0.3704, 0.1536, 0.4136, 0.1536, 0.4136, 0.1968, 0.3704, 0.1536, 0.4136, 0.1536, 0.4136, 0.1968, 0.3704, 0.1536, 0.4136, 0.1536, 0.4136, 0.1968, 0.3704, 0.1536, 0.4136, 0.1536, 0.4136, 0.1968, 0.3704, 0.1536, 0.4136, 0.1536, 0.4136, 0.1968, 0.3704, 0.1536, 0.4136, 0.1536, 0.4136, 0.1968, 0.3704, 0.1536, 0.4136, 0.1536, 0.4136, 0.1968, 0.3704, 0.1536, 0.4136, 0.1536, 0.4136, 0.1968, 0.3704, 0.1536, 0.4136, 0.1536, 0.4136, 0.1968, 0.3704, 0.1536, 0.4136, 0.1536, 0.4136, 0.1968, 0.3704, 0.1536, 0.4136, 0.1536, 0.4136, 0.1968, 0.3704, 0.1536, 0.4136, 0.1536, 0.4136, 0.1968, 0.3704, 0.1536, 0.4136, 0.1536, 0.4136, 0.1968, 0.3704, 0.1536, 0.4136, 0.1536, 0.4136, 0.1968, 0.3704, 0.1536, 0.4136, 0.1536, 0.4136, 0.1968, 0.3704, 0.1536, 0.4136, 0.1536, 0.4136, 0.1968, 0.3704, 0.1536, 0.4136, 0.1536, 0.4136, 0.1968, 0.3704, 0.1536, 0.4136, 0.1536, 0.4136, 0.1968, 0.3704, 0.1536, 0.4136, 0.1536, 0.4136, 0.1968, 0.3704, 0.1536, 0.4136, 0.1536, 0.4136, 0.1968, 0.3704, 0.1536, 0.4136, 0.1536, 0.4136, 0.1968, 0.3704, 0.1536, 0.4136, 0.1536, 0.4136, 0.1968, 0.3704, 0.1536, 0.4136, 0.1536, 0.4136, 0.1968, 0.3704, 0.1536, 0.4136, 0.1536, 0.4136, 0.1968, 0.3704, 0.1536, 0.4136, 0.1536, 0.4136, 0.1968, 0.3704, 0.1536, 0.4136, 0.1536, 0.4136, 0.1968, 0.3704, 0.1536, 0.4136, 0.1536, 0.4136, 0.1968, 0.3704, 0.1536, 0.4136, 0.1536, 0.4136, 0.1968, 0.3704, 0.1536, 0.4136, 0.1536, 0.4136, 0.1968, 0.3704, 0.1536, 0.4136, 0.1536, 0.4136, 0.1968, 0.3704, 0.1536, 0.4136, 0.1536, 0.4136, 0.1968, 0.3704, 0.1536, 0.4136, 0.1536, 0.4136, 0.1968, 0.3704, 0.1536, 0.4136, 0.1536, 0.4136, 0.1968, 0.3704, 0.1536, 0.4136, 0.1536, 0.4136, 0.1968, 0.3704, 0.1536, 0.4136, 0.1536, 0.4136, 0.1968, 0.3704, 0.1536, 0.4136, 0.1536, 0.4136, 0.1968, 0.3704, 0.1536, 0.4136, 0.1536, 0.4136, 0.1968, 0.3704, 0.1536, 0.4136, 0.1536, 0.4136, 0.1968, 0.3704, 0.1536, 0.4136, 0.1536, 0.4136, 0.1968, 0.3704, 0.1536, 0.4136, 0.1536, 0.4136, 0.1968, 0.3704, 0.1536, 0.4136, 0.1536, 0.4136, 0.1968, 0.3704, 0.1536, 0.4136, 0.1536, 0.4136, 0.1968, 0.3704, 0.1536, 0.4136, 0.1536, 0.4136, 0.1968, 0.3704, 0.1536, 0.4136, 0.1536, 0.4136, 0.1968, 0.3704, 0.1536, 0.4136, 0.1536, 0.4136, 0.1968, 0.3704, 0.1536, 0.4136, 0.1536, 0.4136, 0.1968, 0.3704, 0.1536, 0.4136, 0.1536, 0.4136, 0.1968, 0.3704, 0.1536, 0.4136, 0.1536, 0.4136, 0.1968, 0.3704, 0.1536, 0.4136, 0.1536, 0.4136, 0.1968, 0.3704, 0.1536, 0.4136, 0.1536, 0.4136, 0.1968, 0.3704, 0.1536, 0.4136, 0.1536, 0.4136, 0.1968, 0.3704, 0.1536, 0.4136, 0.1536, 0.4136, 0.1968, 0.3704, 0.1536, 0.4136, 0.1536, 0.4136, 0.1968, 0.3704, 0.1536, 0.4136, 0.1536, 0.4136, 0.1968, 0.3704, 0.1536, 0.4136, 0.1536, 0.4136, 0.1968, 0.3704, 0.1536, 0.4136, 0.1536, 0.4136, 0.1968, 0.3704, 0.1536, 0.4136, 0.1536, 0.4136, 0.1968, 0.3704, 0.1536, 0.4136, 0.1536, 0.4136, 0.1968, 0.3704, 0.1536, 0.4136, 0.1536, 0.4136, 0.1968, 0.3704, 0.1536, 0.4136, 0.1536, 0.4136, 0.1968, 0.3704, 0.1536, 0.4136, 0.1536, 0.4136, 0.1968, 0.3704, 0.1536, 0.4136, 0.1536, 0.4136, 0.1968, 0.3704, 0.1536, 0.4136, 0.1536, 0.4136, 0.1968, 0.3704, 0.1536, 0.4136, 0.1536, 0.4136, 0.1968, 0.3704, 0.1536, 0.4136, 0.1536, 0.4136, 0.1968, 0.3704, 0.1536, 0.4136, 0.1536, 0.4136, 0.1968, 0.3704, 0.1536, 0.4136, 0.1536, 0.4136, 0.1968, 0.3704, 0.1536, 0.4136, 0.1536, 0.4136, 0.1968, 0.3704, 0.1536, 0.4136, 0.1536, 0.4136, 0.1968, 0.3704, 0.1536, 0.4136, 0.1536, 0.4136, 0.1968, 0.3704, 0.1536, 0.4136, 0.1536, 0.4136, 0.1968, 0.3704, 0.1536, 0.4136, 0.1536, 0.4136, 0.1968, 0.3704, 0.1536, 0.4136, 0.1536, 0.4136, 0.1968, 0.3704, 0.1536, 0.4136, 0.1536, 0.4136, 0.1968, 0.3704, 0.1536, 0.4136, 0.1536, 0.4136, 0.1968, 0.3704, 0.1536, 0.4136, 0.1536, 0.4136, 0.1968, 0.3704, 0.1536, 0.4136, 0.1536, 0.4136, 0.1968, 0.3704, 0.1536, 0.4136, 0.1536, 0.4136, 0.1968, 0.3704, 0.1536, 0.4136, 0.1536, 0.4136, 0.1968, 0.3704, 0.1536, 0.4136, 0.1536, 0.4136, 0.1968, 0.3704, 0.1536, 0.4136, 0.1536, 0.4136, 0.1968, 0.3704, 0.1536, 0.4136, 0.1536, 0.4136, 0.1968, 0.3704, 0.1536, 0.4136, 0.1536, 0.4136, 0.1968, 0.3704, 0.1536, 0.4136, 0.1536, 0.4136, 0.1968, 0.3704, 0.1536, 0.4136, 0.1536, 0.4136, 0.1968, 0.3704, 0.1536, 0.4136, 0.1536, 0.4136, 0.1968, 0.3704, 0.1536, 0.4136, 0.1536, 0.4136, 0.1968, 0.3704, 0.1536, 0.4136, 0.1536, 0.4136, 0.1968, 0.3704, 0.1536, 0.4136, 0.1536, 0.4136, 0.1968, 0.3704, 0.1536, 0.4136, 0.1536, 0.4136, 0.1968, 0.3704, 0.1536, 0.4136, 0.1536, 0.4136, 0.1968, 0.3704, 0.1536, 0.4136, 0.1536, 0.4136, 0.1968, 0.3704, 0.1536, 0.4136, 0.1536, 0.4136, 0.1968, 0.3704, 0.1536, 0.4136, 0.1536, 0.4136, 0.1968, 0.3704, 0.1536, 0.4136, 0.1536, 0.4136, 0.1968, 0.3704, 0.1536, 0.4136, 0.1536, 0.4136, 0.1968, 0.3704, 0.1536, 0.4136, 0.1536, 0.4136, 0.1968, 0.3704, 0.1536, 0.4136, 0.1536, 0.4136, 0.1968, 0.3704, 0.1536, 0.4136, 0.1536, 0.4136, 0.1968, 0.3704, 0.1536, 0.4136, 0.1536, 0.4136, 0.1968, 0.3704, 0.1536, 0.4136, 0.1536, 0.4136, 0.1968, 0.3704, 0.1536, 0.4136, 0.1536, 0.4136, 0.1968, 0.3704, 0.1536, 0.4136, 0.1536, 0.4136, 0.1968, 0.3704, 0.1536, 0.4136, 0.1536, 0.4136, 0.1968, 0.3704, 0.1536, 0.4136, 0.1536, 0.4136, 0.1968, 0.3704, 0.1536, 0.4136, 0.1536, 0.4136, 0.1968, 0.3704, 0.1536, 0.4136, 0.1536, 0.4136, 0.1968, 0.3704, 0.1536, 0.4136, 0.1536, 0.4136, 0.1968, 0.3704, 0.1536, 0.4136, 0.1536, 0.4136, 0.1968, 0.3704, 0.1536, 0.4136, 0.1536, 0.4136, 0.1968, 0.3704, 0.1536, 0.4136, 0.1536, 0.4136, 0.1968, 0.3704, 0.1536, 0.4136, 0.1536, 0.4136, 0.1968, 0.3704, 0.1536, 0.4136, 0.1536, 0.4136, 0.1968, 0.3704, 0.1536, 0.4136, 0.1536, 0.4136, 0.1968, 0.3704, 0.1536, 0.4136, 0.1536, 0.4136, 0.1968, 0.3704, 0.1536, 0.4136, 0.1536, 0.4136, 0.1968, 0.3704, 0.1536, 0.4136, 0.1536, 0.4136, 0.1968, 0.3704, 0.1536, 0.4136, 0.1536, 0.4136, 0.1968, 0.3704, 0.1536, 0.4136, 0.1536, 0.4136, 0.1968, 0.3704, 0.1536, 0.4136, 0.1536, 0.4136, 0.1968, 0.3704, 0.1536, 0.4136, 0.1536, 0.4136, 0.1968, 0.3704, 0.1536, 0.4136, 0.1536, 0.4136, 0.1968, 0.3704, 0.1536, 0.4136, 0.1536, 0.4136, 0.1968, 0.3704, 0.1536, 0.4136, 0.1536, 0.4136, 0.1968, 0.3704, 0.1536, 0.4136, 0.1536, 0.4136, 0.1968, 0.3704, 0.1536, 0.4136, 0.1536, 0.4136, 0.1968, 0.3704, 0.1536, 0.4136, 0.1536, 0.4136, 0.1968, 0.3704, 0.1536, 0.4136, 0.1536, 0.4136, 0.1968, 0.3704, 0.1536, 0.4136, 0.1536, 0.4136, 0.1968, 0.3704, 0.1536, 0.4136, 0.1536, 0.4136, 0.1968, 0.3704, 0.1536, 0.4136, 0.1536, 0.4136, 0.1968, 0.3704, 0.1536, 0.4136, 0.1536, 0.4136, 0.1968, 0.3704, 0.1536, 0.4136, 0.1536, 0.4136, 0.1968, 0.3704, 0.1536, 0.4136, 0.1536, 0.4136, 0.1968, 0.3704, 0.1536, 0.4136, 0.1536, 0.4136, 0.1968, 0.3704, 0.1536, 0.4136, 0.1536, 0.4136, 0.1968, 0.3704, 0.1536, 0.4136, 0.1536, 0.4136, 0.1968, 0.3704, 0.1536, 0.4136, 0.1536, 0.4136, 0.1968, 0.3704, 0.1536, 0.4136, 0.1536, 0.4136, 0.1968, 0.3704, 0.1536, 0.4136, 0.1536, 0.4136, 0.1968, 0.3704, 0.1536, 0.4136, 0.1536, 0.4136, 0.1968, 0.3704, 0.1536, 0.4136, 0.1536, 0.4136, 0.1968, 0.3704, 0.1536, 0.4136, 0.1536, 0.4136, 0.1968, 0.3704, 0.1536, 0.4136, 0.1536, 0.4136, 0.1968, 0.3704, 0.1536, 0.4136, 0.1536, 0.4136, 0.1968, 0.3704, 0.1536, 0.4136, 0.1536, 0.4136, 0.1968, 0.3704, 0.1536, 0.4136, 0.1536, 0.4136, 0.1968, 0.3704, 0.1536, 0.4136, 0.1536, 0.4136, 0.1968, 0.3704, 0.1536, 0.4136, 0.1536, 0.4136, 0.1968, 0.3704, 0.1536, 0.4136, 0.1536, 0.4136, 0.1968, 0.3704, 0.1536, 0.4136, 0.1536, 0.4136, 0.1968, 0.3704, 0.1536, 0.4136, 0.1536, 0.4136, 0.1968, 0.3704, 0.1536, 0.4136, 0.1536, 0.4136, 0.1968, 0.3704, 0.1536, 0.4136, 0.1536, 0.4136, 0.1968, 0.3704, 0.1536, 0.4136, 0.1536, 0.4136, 0.1968, 0.3704, 0.1536, 0.4136, 0.1536, 0.4136, 0.1968, 0.3704, 0.1536, 0.4136, 0.1536, 0.4136, 0.1968, 0.3704, 0.1536, 0.4136, 0.1536, 0.4136, 0.1968, 0.3704, 0.1536, 0.4136, 0.1536, 0.4136, 0.1968, 0.3704, 0.1536, 0.4136, 0.1536, 0.4136, 0.1968, 0.3704, 0.1536, 0.4136, 0.1536, 0.4136, 0.1968, 0.3704, 0.1536, 0.4136, 0.1536, 0.4136, 0.1968, 0.3704, 0.1536, 0.4136, 0.1536, 0.4136, 0.1968, 0.3704, 0.1536, 0.4136, 0.1536, 0.4136, 0.1968, 0.3704, 0.1536, 0.4136, 0.1536, 0.4136, 0.1968, 0.3704, 0.1536, 0.4136, 0.1536, 0.4136, 0.1968, 0.3704, 0.1536, 0.4136, 0.1536, 0.4136, 0.1968, 0.3704, 0.1536, 0.4136, 0.1536, 0.4136, 0.1968, 0.3704, 0.1536, 0.4136, 0.1536, 0.4136, 0.1968, 0.3704, 0.1536, 0.4136, 0.1536, 0.4136, 0.1968, 0.3704, 0.1536, 0.4136, 0.1536, 0.4136, 0.1968, 0.3704, 0.1536, 0.4136, 0.1536, 0.4136, 0.1968, 0.3704, 0.1536, 0.4136, 0.1536, 0.4136, 0.1968, 0.3704, 0.1536, 0.4136, 0.1536, 0.4136, 0.1968, 0.3704, 0.1536, 0.4136, 0.1536, 0.4136, 0.1968, 0.3704, 0.1536, 0.4136, 0.1536, 0.4136, 0.1968, 0.3704, 0.1536, 0.4136, 0.1536, 0.4136, 0.1968, 0.3704, 0.1536, 0.4136, 0.1536, 0.4136, 0.1968, 0.3704, 0.1536, 0.4136, 0.1536, 0.4136, 0.1968, 0.3704, 0.1536, 0.4136, 0.1536, 0.4136, 0.1968, 0.3704, 0.1536, 0.4136, 0.1536, 0.4136, 0.1968, 0.3704, 0.1536, 0.4136, 0.1536, 0.4136, 0.1968, 0.3704, 0.1536, 0.4136, 0.1536, 0.4136, 0.1968, 0.3704, 0.1536, 0.4136, 0.1536, 0.4136, 0.1968, 0.3704, 0.1536, 0.4136, 0.1536, 0.4136, 0.1968, 0.3704, 0.1536, 0.4136, 0.1536, 0.4136, 0.1968, 0.3704, 0.1536, 0.4136, 0.1536, 0.4136, 0.1968, 0.3704, 0.1536, 0.4136, 0.1536, 0.4136, 0.1968, 0.3704, 0.1536, 0.4136, 0.1536, 0.4136, 0.1968, 0.3704, 0.1536, 0.4136, 0.1536, 0.4136, 0.1968, 0.3704, 0.1536, 0.4136, 0.1536, 0.4136, 0.1968, 0.3704, 0.1536, 0.4136, 0.1536, 0.4136, 0.1968, 0.3704, 0.1536, 0.4136, 0.1536, 0.4136, 0.1968, 0.3704, 0.1536, 0.4136, 0.1536, 0.4136, 0.1968, 0.3704, 0.1536, 0.4136, 0.1536, 0.4136, 0.1968, 0.3704, 0.1536, 0.4136, 0.1536, 0.4136, 0.1968, 0.3704, 0.1536, 0.4136, 0.1536, 0.4136, 0.1968, 0.3704, 0.1536, 0.4136, 0.1536, 0.4136, 0.1968, 0.3704, 0.1536, 0.4136, 0.1536, 0.4136, 0.1968, 0.3704, 0.1536, 0.4136, 0.1536, 0.4136, 0.1968, 0.3704, 0.1536, 0.4136, 0.1536, 0.4136, 0.1968, 0.3704, 0.1536, 0.4136, 0.1536, 0.4136, 0.1968, 0.3704, 0.1536, 0.4136, 0.1536, 0.4136, 0.1968, 0.3704, 0.1536, 0.4136, 0.1536, 0.4136, 0.1968, 0.3704, 0.1536, 0.4136, 0.1536, 0.4136, 0.1968, 0.3704, 0.1536, 0.4136, 0.1536, 0.4136, 0.1968, 0.3704, 0.1536, 0.4136, 0.1536, 0.4136, 0.1968, 0.3704, 0.1536, 0.4136, 0.1536, 0.4136, 0.1968, 0.3704, 0.1536, 0.4136, 0.1536, 0.4136, 0.1968, 0.3704, 0.1536, 0.4136, 0.1536, 0.4136, 0.1968, 0.3704, 0.1536, 0.4136, 0.1536, 0.4136, 0.1968, 0.3704, 0.1536, 0.4136, 0.1536, 0.4136, 0.1968, 0.3704, 0.1536, 0.4136, 0.1536, 0.4136, 0.1968, 0.3704, 0.1536, 0.4136, 0.1536, 0.4136, 0.1968, 0.3704, 0.1536, 0.4136, 0.1536, 0.4136, 0.1968, 0.3704, 0.1536, 0.4136, 0.1536, 0.4136, 0.1968, 0.3704, 0.1536, 0.4136, 0.1536, 0.4136, 0.1968, 0.3704, 0.1536, 0.4136, 0.1536, 0.4136, 0.1968, 0.3704, 0.1536, 0.4136, 0.1536, 0.4136, 0.1968, 0.3704, 0.1536, 0.4136, 0.1536, 0.4136, 0.1968, 0.3704, 0.1536, 0.4136, 0.1536, 0.4136, 0.1968, 0.3704, 0.1536, 0.4136, 0.1536, 0.4136, 0.1968, 0.3704, 0.1536, 0.4136, 0.1536, 0.4136, 0.1968, 0.3704, 0.1536, 0.4136, 0.1536, 0.4136, 0.1968, 0.3704, 0.1536, 0.4136, 0.1536, 0.4136, 0.1968, 0.3704, 0.1536, 0.4136, 0.1536, 0.4136, 0.1968, 0.3704, 0.1536, 0.4136, 0.1536, 0.4136, 0.1968, 0.3704, 0.1536, 0.4136, 0.1536, 0.4136, 0.1968, 0.3704, 0.1536, 0.4136, 0.1536, 0.4136, 0.1968, 0.3704, 0.1536, 0.4136, 0.1536, 0.4136, 0.1968, 0.3704, 0.1536, 0.4136, 0.1536, 0.4136, 0.1968, 0.3704, 0.1536, 0.4136, 0.1536, 0.4136, 0.1968, 0.3704, 0.1536, 0.4136, 0.1536, 0.4136, 0.1968, 0.3704, 0.1536, 0.4136, 0.1536, 0.4136, 0.1968, 0.3704, 0.1536, 0.4136, 0.1536, 0.4136, 0.1968, 0.3704, 0.1536, 0.4136, 0.1536, 0.4136, 0.1968, 0.3704, 0.1536, 0.4136, 0.1536, 0.4136, 0.1968, 0.3013, 0.4874, 0.3444, 0.4874, 0.3444, 0.5304, 0.3013, 0.4874, 0.3444, 0.4874, 0.3444, 0.5304, 0.3013, 0.4874, 0.3444, 0.4874, 0.3444, 0.5304, 0.3013, 0.4874, 0.3444, 0.4874, 0.3444, 0.5304, 0.3013, 0.4874, 0.3444, 0.4874, 0.3444, 0.5304, 0.3013, 0.4874, 0.3444, 0.4874, 0.3444, 0.5304, 0.3013, 0.4874, 0.3444, 0.4874, 0.3444, 0.5304, 0.3013, 0.4874, 0.3444, 0.4874, 0.3444, 0.5304, 0.3013, 0.4874, 0.3444, 0.4874, 0.3444, 0.5304, 0.3013, 0.4874, 0.3444, 0.4874, 0.3444, 0.5304, 0.3013, 0.4874, 0.3444, 0.4874, 0.3444, 0.5304, 0.3013, 0.4874, 0.3444, 0.4874, 0.3444, 0.5304, 0.3013, 0.4874, 0.3444, 0.4874, 0.3444, 0.5304, 0.3013, 0.4874, 0.3444, 0.4874, 0.3444, 0.5304, 0.3013, 0.4874, 0.3444, 0.4874, 0.3444, 0.5304, 0.3013, 0.4874, 0.3444, 0.4874, 0.3444, 0.5304, 0.3013, 0.4874, 0.3444, 0.4874, 0.3444, 0.5304, 0.3013, 0.4874, 0.3444, 0.4874, 0.3444, 0.5304, 0.3013, 0.4874, 0.3444, 0.4874, 0.3444, 0.5304, 0.3013, 0.4874, 0.3444, 0.4874, 0.3444, 0.5304, 0.3013, 0.4874, 0.3444, 0.4874, 0.3444, 0.5304, 0.3013, 0.4874, 0.3444, 0.4874, 0.3444, 0.5304, 0.3013, 0.4874, 0.3444, 0.4874, 0.3444, 0.5304, 0.3013, 0.4874, 0.3444, 0.4874, 0.3444, 0.5304, 0.3013, 0.4874, 0.3444, 0.4874, 0.3444, 0.5304, 0.3013, 0.4874, 0.3444, 0.4874, 0.3444, 0.5304, 0.3013, 0.4874, 0.3444, 0.4874, 0.3444, 0.5304, 0.3013, 0.4874, 0.3444, 0.4874, 0.3444, 0.5304, 0.3013, 0.4874, 0.3444, 0.4874, 0.3444, 0.5304, 0.3013, 0.4874, 0.3444, 0.4874, 0.3444, 0.5304, 0.3013, 0.4874, 0.3444, 0.4874, 0.3444, 0.5304, 0.3013, 0.4874, 0.3444, 0.4874, 0.3444, 0.5304, 0.3013, 0.4874, 0.3444, 0.4874, 0.3444, 0.5304, 0.3013, 0.4874, 0.3444, 0.4874, 0.3444, 0.5304, 0.3013, 0.4874, 0.3444, 0.4874, 0.3444, 0.5304, 0.3013, 0.4874, 0.3444, 0.4874, 0.3444, 0.5304, 0.3013, 0.4874, 0.3444, 0.4874, 0.3444, 0.5304, 0.3013, 0.4874, 0.3444, 0.4874, 0.3444, 0.5304, 0.3013, 0.4874, 0.3444, 0.4874, 0.3444, 0.5304, 0.3013, 0.4874, 0.3444, 0.4874, 0.3444, 0.5304, 0.3013, 0.4874, 0.3444, 0.4874, 0.3444, 0.5304, 0.3013, 0.4874, 0.3444, 0.4874, 0.3444, 0.5304, 0.3013, 0.4874, 0.3444, 0.4874, 0.3444, 0.5304, 0.3013, 0.4874, 0.3444, 0.4874, 0.3444, 0.5304, 0.3013, 0.4874, 0.3444, 0.4874, 0.3444, 0.5304, 0.3013, 0.4874, 0.3444, 0.4874, 0.3444, 0.5304, 0.3013, 0.4874, 0.3444, 0.4874, 0.3444, 0.5304, 0.3013, 0.4874, 0.3444, 0.4874, 0.3444, 0.5304, 0.3013, 0.4874, 0.3444, 0.4874, 0.3444, 0.5304, 0.3013, 0.4874, 0.3444, 0.4874, 0.3444, 0.5304, 0.3013, 0.4874, 0.3444, 0.4874, 0.3444, 0.5304, 0.3013, 0.4874, 0.3444, 0.4874, 0.3444, 0.5304, 0.3013, 0.4874, 0.3444, 0.4874, 0.3444, 0.5304, 0.3013, 0.4874, 0.3444, 0.4874, 0.3444, 0.5304, 0.3013, 0.4874, 0.3444, 0.4874, 0.3444, 0.5304, 0.3013, 0.4874, 0.3444, 0.4874, 0.3444, 0.5304, 0.3013, 0.4874, 0.3444, 0.4874, 0.3444, 0.5304, 0.3013, 0.4874, 0.3444, 0.4874, 0.3444, 0.5304, 0.3013, 0.4874, 0.3444, 0.4874, 0.3444, 0.5304, 0.3013, 0.4874, 0.3444, 0.4874, 0.3444, 0.5304, 0.3013, 0.4874, 0.3444, 0.4874, 0.3444, 0.5304, 0.3013, 0.4874, 0.3444, 0.4874, 0.3444, 0.5304, 0.3013, 0.4874, 0.3444, 0.4874, 0.3444, 0.5304, 0.3013, 0.4874, 0.3444, 0.4874, 0.3444, 0.5304, 0.3013, 0.4874, 0.3444, 0.4874, 0.3444, 0.5304, 0.3013, 0.4874, 0.3444, 0.4874, 0.3444, 0.5304, 0.3013, 0.4874, 0.3444, 0.4874, 0.3444, 0.5304, 0.3013, 0.4874, 0.3444, 0.4874, 0.3444, 0.5304, 0.3013, 0.4874, 0.3444, 0.4874, 0.3444, 0.5304, 0.3013, 0.4874, 0.3444, 0.4874, 0.3444, 0.5304, 0.3013, 0.4874, 0.3444, 0.4874, 0.3444, 0.5304, 0.3013, 0.4874, 0.3444, 0.4874, 0.3444, 0.5304, 0.3013, 0.4874, 0.3444, 0.4874, 0.3444, 0.5304, 0.3013, 0.4874, 0.3444, 0.4874, 0.3444, 0.5304, 0.3013, 0.4874, 0.3444, 0.4874, 0.3444, 0.5304, 0.3013, 0.4874, 0.3444, 0.4874, 0.3444, 0.5304, 0.3013, 0.4874, 0.3444, 0.4874, 0.3444, 0.5304, 0.3013, 0.4874, 0.3444, 0.4874, 0.3444, 0.5304, 0.3013, 0.4874, 0.3444, 0.4874, 0.3444, 0.5304, 0.3013, 0.4874, 0.3444, 0.4874, 0.3444, 0.5304, 0.3013, 0.4874, 0.3444, 0.4874, 0.3444, 0.5304, 0.3013, 0.4874, 0.3444, 0.4874, 0.3444, 0.5304, 0.3013, 0.4874, 0.3444, 0.4874, 0.3444, 0.5304, 0.3013, 0.4874, 0.3444, 0.4874, 0.3444, 0.5304, 0.3013, 0.4874, 0.3444, 0.4874, 0.3444, 0.5304, 0.3013, 0.4874, 0.3444, 0.4874, 0.3444, 0.5304, 0.3013, 0.4874, 0.3444, 0.4874, 0.3444, 0.5304, 0.3013, 0.4874, 0.3444, 0.4874, 0.3444, 0.5304, 0.3013, 0.4874, 0.3444, 0.4874, 0.3444, 0.5304, 0.3013, 0.4874, 0.3444, 0.4874, 0.3444, 0.5304, 0.3013, 0.4874, 0.3444, 0.4874, 0.3444, 0.5304, 0.3013, 0.4874, 0.3444, 0.4874, 0.3444, 0.5304, 0.3013, 0.4874, 0.3444, 0.4874, 0.3444, 0.5304, 0.3013, 0.4874, 0.3444, 0.4874, 0.3444, 0.5304, 0.3013, 0.4874, 0.3444, 0.4874, 0.3444, 0.5304, 0.3013, 0.4874, 0.3444, 0.4874, 0.3444, 0.5304, 0.3013, 0.4874, 0.3444, 0.4874, 0.3444, 0.5304, 0.3013, 0.4874, 0.3444, 0.4874, 0.3444, 0.5304, 0.3013, 0.4874, 0.3444, 0.4874, 0.3444, 0.5304, 0.3013, 0.4874, 0.3444, 0.4874, 0.3444, 0.5304, 0.3013, 0.4874, 0.3444, 0.4874, 0.3444, 0.5304, 0.3013, 0.4874, 0.3444, 0.4874, 0.3444, 0.5304, 0.3013, 0.4874, 0.3444, 0.4874, 0.3444, 0.5304, 0.3013, 0.4874, 0.3444, 0.4874, 0.3444, 0.5304, 0.3013, 0.4874, 0.3444, 0.4874, 0.3444, 0.5304, 0.3013, 0.4874, 0.3444, 0.4874, 0.3444, 0.5304, 0.3013, 0.4874, 0.3444, 0.4874, 0.3444, 0.5304, 0.3013, 0.4874, 0.3444, 0.4874, 0.3444, 0.5304, 0.3013, 0.4874, 0.3444, 0.4874, 0.3444, 0.5304, 0.3013, 0.4874, 0.3444, 0.4874, 0.3444, 0.5304, 0.3013, 0.4874, 0.3444, 0.4874, 0.3444, 0.5304, 0.3013, 0.4874, 0.3444, 0.4874, 0.3444, 0.5304, 0.3013, 0.4874, 0.3444, 0.4874, 0.3444, 0.5304, 0.3013, 0.4874, 0.3444, 0.4874, 0.3444, 0.5304, 0.3013, 0.4874, 0.3444, 0.4874, 0.3444, 0.5304, 0.3013, 0.4874, 0.3444, 0.4874, 0.3444, 0.5304, 0.3013, 0.4874, 0.3444, 0.4874, 0.3444, 0.5304, 0.3013, 0.4874, 0.3444, 0.4874, 0.3444, 0.5304, 0.3013, 0.4874, 0.3444, 0.4874, 0.3444, 0.5304, 0.3013, 0.4874, 0.3444, 0.4874, 0.3444, 0.5304, 0.3013, 0.4874, 0.3444, 0.4874, 0.3444, 0.5304, 0.3013, 0.4874, 0.3444, 0.4874, 0.3444, 0.5304, 0.3013, 0.4874, 0.3444, 0.4874, 0.3444, 0.5304, 0.3013, 0.4874, 0.3444, 0.4874, 0.3444, 0.5304, 0.3013, 0.4874, 0.3444, 0.4874, 0.3444, 0.5304, 0.3013, 0.4874, 0.3444, 0.4874, 0.3444, 0.5304, 0.3013, 0.4874, 0.3444, 0.4874, 0.3444, 0.5304, 0.3013, 0.4874, 0.3444, 0.4874, 0.3444, 0.5304, 0.3013, 0.4874, 0.3444, 0.4874, 0.3444, 0.5304, 0.3013, 0.4874, 0.3444, 0.4874, 0.3444, 0.5304, 0.3013, 0.4874, 0.3444, 0.4874, 0.3444, 0.5304, 0.3013, 0.4874, 0.3444, 0.4874, 0.3444, 0.5304, 0.3013, 0.4874, 0.3444, 0.4874, 0.3444, 0.5304, 0.3013, 0.4874, 0.3444, 0.4874, 0.3444, 0.5304, 0.3013, 0.4874, 0.3444, 0.4874, 0.3444, 0.5304, 0.3013, 0.4874, 0.3444, 0.4874, 0.3444, 0.5304, 0.3013, 0.4874, 0.3444, 0.4874, 0.3444, 0.5304, 0.3013, 0.4874, 0.3444, 0.4874, 0.3444, 0.5304, 0.3013, 0.4874, 0.3444, 0.4874, 0.3444, 0.5304, 0.3013, 0.4874, 0.3444, 0.4874, 0.3444, 0.5304, 0.3013, 0.4874, 0.3444, 0.4874, 0.3444, 0.5304, 0.3013, 0.4874, 0.3444, 0.4874, 0.3444, 0.5304, 0.3013, 0.4874, 0.3444, 0.4874, 0.3444, 0.5304, 0.3013, 0.4874, 0.3444, 0.4874, 0.3444, 0.5304, 0.3013, 0.4874, 0.3444, 0.4874, 0.3444, 0.5304, 0.3013, 0.4874, 0.3444, 0.4874, 0.3444, 0.5304, 0.3013, 0.4874, 0.3444, 0.4874, 0.3444, 0.5304, 0.3013, 0.4874, 0.3444, 0.4874, 0.3444, 0.5304, 0.3013, 0.4874, 0.3444, 0.4874, 0.3444, 0.5304, 0.3013, 0.4874, 0.3444, 0.4874, 0.3444, 0.5304, 0.3013, 0.4874, 0.3444, 0.4874, 0.3444, 0.5304, 0.3013, 0.4874, 0.3444, 0.4874, 0.3444, 0.5304, 0.3013, 0.4874, 0.3444, 0.4874, 0.3444, 0.5304, 0.3013, 0.4874, 0.3444, 0.4874, 0.3444, 0.5304, 0.3013, 0.4874, 0.3444, 0.4874, 0.3444, 0.5304, 0.3013, 0.4874, 0.3444, 0.4874, 0.3444, 0.5304, 0.3013, 0.4874, 0.3444, 0.4874, 0.3444, 0.5304, 0.3013, 0.4874, 0.3444, 0.4874, 0.3444, 0.5304, 0.3013, 0.4874, 0.3444, 0.4874, 0.3444, 0.5304, 0.3013, 0.4874, 0.3444, 0.4874, 0.3444, 0.5304, 0.3013, 0.4874, 0.3444, 0.4874, 0.3444, 0.5304, 0.3013, 0.4874, 0.3444, 0.4874, 0.3444, 0.5304, 0.3013, 0.4874, 0.3444, 0.4874, 0.3444, 0.5304, 0.3013, 0.4874, 0.3444, 0.4874, 0.3444, 0.5304, 0.3013, 0.4874, 0.3444, 0.4874, 0.3444, 0.5304, 0.3013, 0.4874, 0.3444, 0.4874, 0.3444, 0.5304, 0.3013, 0.4874, 0.3444, 0.4874, 0.3444, 0.5304, 0.3013, 0.4874, 0.3444, 0.4874, 0.3444, 0.5304, 0.3013, 0.4874, 0.3444, 0.4874, 0.3444, 0.5304, 0.3013, 0.4874, 0.3444, 0.4874, 0.3444, 0.5304, 0.3013, 0.4874, 0.3444, 0.4874, 0.3444, 0.5304, 0.3013, 0.4874, 0.3444, 0.4874, 0.3444, 0.5304, 0.3013, 0.4874, 0.3444, 0.4874, 0.3444, 0.5304, 0.3013, 0.4874, 0.3444, 0.4874, 0.3444, 0.5304, 0.3013, 0.4874, 0.3444, 0.4874, 0.3444, 0.5304, 0.3013, 0.4874, 0.3444, 0.4874, 0.3444, 0.5304, 0.3013, 0.4874, 0.3444, 0.4874, 0.3444, 0.5304, 0.3013, 0.4874, 0.3444, 0.4874, 0.3444, 0.5304, 0.3013, 0.4874, 0.3444, 0.4874, 0.3444, 0.5304, 0.3013, 0.4874, 0.3444, 0.4874, 0.3444, 0.5304, 0.3013, 0.4874, 0.3444, 0.4874, 0.3444, 0.5304, 0.3013, 0.4874, 0.3444, 0.4874, 0.3444, 0.5304, 0.3013, 0.4874, 0.3444, 0.4874, 0.3444, 0.5304, 0.3013, 0.4874, 0.3444, 0.4874, 0.3444, 0.5304, 0.3013, 0.4874, 0.3444, 0.4874, 0.3444, 0.5304, 0.3013, 0.4874, 0.3444, 0.4874, 0.3444, 0.5304, 0.3013, 0.4874, 0.3444, 0.4874, 0.3444, 0.5304, 0.3013, 0.4874, 0.3444, 0.4874, 0.3444, 0.5304, 0.3013, 0.4874, 0.3444, 0.4874, 0.3444, 0.5304, 0.3013, 0.4874, 0.3444, 0.4874, 0.3444, 0.5304, 0.3013, 0.4874, 0.3444, 0.4874, 0.3444, 0.5304, 0.3013, 0.4874, 0.3444, 0.4874, 0.3444, 0.5304, 0.3013, 0.4874, 0.3444, 0.4874, 0.3444, 0.5304, 0.3013, 0.4874, 0.3444, 0.4874, 0.3444, 0.5304, 0.3013, 0.4874, 0.3444, 0.4874, 0.3444, 0.5304, 0.3013, 0.4874, 0.3444, 0.4874, 0.3444, 0.5304, 0.3013, 0.4874, 0.3444, 0.4874, 0.3444, 0.5304, 0.3013, 0.4874, 0.3444, 0.4874, 0.3444, 0.5304, 0.3013, 0.4874, 0.3444, 0.4874, 0.3444, 0.5304, 0.3013, 0.4874, 0.3444, 0.4874, 0.3444, 0.5304, 0.3013, 0.4874, 0.3444, 0.4874, 0.3444, 0.5304, 0.3013, 0.4874, 0.3444, 0.4874, 0.3444, 0.5304, 0.3013, 0.4874, 0.3444, 0.4874, 0.3444, 0.5304, 0.3013, 0.4874, 0.3444, 0.4874, 0.3444, 0.5304, 0.3013, 0.4874, 0.3444, 0.4874, 0.3444, 0.5304, 0.3013, 0.4874, 0.3444, 0.4874, 0.3444, 0.5304, 0.3013, 0.4874, 0.3444, 0.4874, 0.3444, 0.5304, 0.3013, 0.4874, 0.3444, 0.4874, 0.3444, 0.5304, 0.3013, 0.4874, 0.3444, 0.4874, 0.3444, 0.5304, 0.3013, 0.4874, 0.3444, 0.4874, 0.3444, 0.5304, 0.3013, 0.4874, 0.3444, 0.4874, 0.3444, 0.5304, 0.3013, 0.4874, 0.3444, 0.4874, 0.3444, 0.5304, 0.3013, 0.4874, 0.3444, 0.4874, 0.3444, 0.5304, 0.3013, 0.4874, 0.3444, 0.4874, 0.3444, 0.5304, 0.3013, 0.4874, 0.3444, 0.4874, 0.3444, 0.5304, 0.3013, 0.4874, 0.3444, 0.4874, 0.3444, 0.5304, 0.3013, 0.4874, 0.3444, 0.4874, 0.3444, 0.5304, 0.3013, 0.4874, 0.3444, 0.4874, 0.3444, 0.5304, 0.3013, 0.4874, 0.3444, 0.4874, 0.3444, 0.5304, 0.3013, 0.4874, 0.3444, 0.4874, 0.3444, 0.5304, 0.3013, 0.4874, 0.3444, 0.4874, 0.3444, 0.5304, 0.3013, 0.4874, 0.3444, 0.4874, 0.3444, 0.5304, 0.3013, 0.4874, 0.3444, 0.4874, 0.3444, 0.5304, 0.3013, 0.4874, 0.3444, 0.4874, 0.3444, 0.5304, 0.3013, 0.4874, 0.3444, 0.4874, 0.3444, 0.5304, 0.3013, 0.4874, 0.3444, 0.4874, 0.3444, 0.5304, 0.3013, 0.4874, 0.3444, 0.4874, 0.3444, 0.5304, 0.3013, 0.4874, 0.3444, 0.4874, 0.3444, 0.5304, 0.3013, 0.4874, 0.3444, 0.4874, 0.3444, 0.5304, 0.3013, 0.4874, 0.3444, 0.4874, 0.3444, 0.5304, 0.3013, 0.4874, 0.3444, 0.4874, 0.3444, 0.5304, 0.3013, 0.4874, 0.3444, 0.4874, 0.3444, 0.5304, 0.3013, 0.4874, 0.3444, 0.4874, 0.3444, 0.5304, 0.3013, 0.4874, 0.3444, 0.4874, 0.3444, 0.5304, 0.3013, 0.4874, 0.3444, 0.4874, 0.3444, 0.5304, 0.3013, 0.4874, 0.3444, 0.4874, 0.3444, 0.5304, 0.3013, 0.4874, 0.3444, 0.4874, 0.3444, 0.5304, 0.3013, 0.4874, 0.3444, 0.4874, 0.3444, 0.5304, 0.3013, 0.4874, 0.3444, 0.4874, 0.3444, 0.5304, 0.3013, 0.4874, 0.3444, 0.4874, 0.3444, 0.5304, 0.3013, 0.4874, 0.3444, 0.4874, 0.3444, 0.5304, 0.3013, 0.4874, 0.3444, 0.4874, 0.3444, 0.5304, 0.3013, 0.4874, 0.3444, 0.4874, 0.3444, 0.5304, 0.3013, 0.4874, 0.3444, 0.4874, 0.3444, 0.5304, 0.3013, 0.4874, 0.3444, 0.4874, 0.3444, 0.5304, 0.3013, 0.4874, 0.3444, 0.4874, 0.3444, 0.5304, 0.3013, 0.4874, 0.3444, 0.4874, 0.3444, 0.5304, 0.3013, 0.4874, 0.3444, 0.4874, 0.3444, 0.5304, 0.3013, 0.4874, 0.3444, 0.4874, 0.3444, 0.5304, 0.3013, 0.4874, 0.3444, 0.4874, 0.3444, 0.5304, 0.3013, 0.4874, 0.3444, 0.4874, 0.3444, 0.5304, 0.3013, 0.4874, 0.3444, 0.4874, 0.3444, 0.5304, 0.3013, 0.4874, 0.3444, 0.4874, 0.3444, 0.5304, 0.3013, 0.4874, 0.3444, 0.4874, 0.3444, 0.5304, 0.3013, 0.4874, 0.3444, 0.4874, 0.3444, 0.5304, 0.3013, 0.4874, 0.3444, 0.4874, 0.3444, 0.5304, 0.3013, 0.4874, 0.3444, 0.4874, 0.3444, 0.5304, 0.3013, 0.4874, 0.3444, 0.4874, 0.3444, 0.5304, 0.3013, 0.4874, 0.3444, 0.4874, 0.3444, 0.5304, 0.3013, 0.4874, 0.3444, 0.4874, 0.3444, 0.5304, 0.3013, 0.4874, 0.3444, 0.4874, 0.3444, 0.5304, 0.3013, 0.4874, 0.3444, 0.4874, 0.3444, 0.5304, 0.3013, 0.4874, 0.3444, 0.4874, 0.3444, 0.5304, 0.3013, 0.4874, 0.3444, 0.4874, 0.3444, 0.5304, 0.3013, 0.4874, 0.3444, 0.4874, 0.3444, 0.5304, 0.3013, 0.4874, 0.3444, 0.4874, 0.3444, 0.5304, 0.3013, 0.4874, 0.3444, 0.4874, 0.3444, 0.5304, 0.3013, 0.4874, 0.3444, 0.4874, 0.3444, 0.5304, 0.3013, 0.4874, 0.3444, 0.4874, 0.3444, 0.5304, 0.3013, 0.4874, 0.3444, 0.4874, 0.3444, 0.5304, 0.3013, 0.4874, 0.3444, 0.4874, 0.3444, 0.5304, 0.3013, 0.4874, 0.3444, 0.4874, 0.3444, 0.5304, 0.3013, 0.4874, 0.3444, 0.4874, 0.3444, 0.5304, 0.3013, 0.4874, 0.3444, 0.4874, 0.3444, 0.5304, 0.3013, 0.4874, 0.3444, 0.4874, 0.3444, 0.5304, 0.3013, 0.4874, 0.3444, 0.4874, 0.3444, 0.5304, 0.3013, 0.4874, 0.3444, 0.4874, 0.3444, 0.5304, 0.3013, 0.4874, 0.3444, 0.4874, 0.3444, 0.5304, 0.3013, 0.4874, 0.3444, 0.4874, 0.3444, 0.5304, 0.3013, 0.4874, 0.3444, 0.4874, 0.3444, 0.5304, 0.3013, 0.4874, 0.3444, 0.4874, 0.3444, 0.5304, 0.3013, 0.4874, 0.3444, 0.4874, 0.3444, 0.5304, 0.3013, 0.4874, 0.3444, 0.4874, 0.3444, 0.5304, 0.3013, 0.4874, 0.3444, 0.4874, 0.3444, 0.5304, 0.3013, 0.4874, 0.3444, 0.4874, 0.3444, 0.5304, 0.3013, 0.4874, 0.3444, 0.4874, 0.3444, 0.5304, 0.3013, 0.4874, 0.3444, 0.4874, 0.3444, 0.5304, 0.3013, 0.4874, 0.3444, 0.4874, 0.3444, 0.5304, 0.3013, 0.4874, 0.3444, 0.4874, 0.3444, 0.5304, 0.3013, 0.4874, 0.3444, 0.4874, 0.3444, 0.5304, 0.3013, 0.4874, 0.3444, 0.4874, 0.3444, 0.5304, 0.3013, 0.4874, 0.3444, 0.4874, 0.3444, 0.5304, 0.3013, 0.4874, 0.3444, 0.4874, 0.3444, 0.5304, 0.3013, 0.4874, 0.3444, 0.4874, 0.3444, 0.5304, 0.3013, 0.4874, 0.3444, 0.4874, 0.3444, 0.5304, 0.3013, 0.4874, 0.3444, 0.4874, 0.3444, 0.5304, 0.3013, 0.4874, 0.3444, 0.4874, 0.3444, 0.5304, 0.3013, 0.4874, 0.3444, 0.4874, 0.3444, 0.5304, 0.3013, 0.4874, 0.3444, 0.4874, 0.3444, 0.5304, 0.3013, 0.4874, 0.3444, 0.4874, 0.3444, 0.5304, 0.3013, 0.4874, 0.3444, 0.4874, 0.3444, 0.5304, 0.3013, 0.4874, 0.3444, 0.4874, 0.3444, 0.5304, 0.3013, 0.4874, 0.3444, 0.4874, 0.3444, 0.5304, 0.3013, 0.4874, 0.3444, 0.4874, 0.3444, 0.5304, 0.3013, 0.4874, 0.3444, 0.4874, 0.3444, 0.5304, 0.3013, 0.4874, 0.3444, 0.4874, 0.3444, 0.5304, 0.3013, 0.4874, 0.3444, 0.4874, 0.3444, 0.5304, 0.3013, 0.4874, 0.3444, 0.4874, 0.3444, 0.5304, 0.3013, 0.4874, 0.3444, 0.4874, 0.3444, 0.5304, 0.3013, 0.4874, 0.3444, 0.4874, 0.3444, 0.5304, 0.3013, 0.4874, 0.3444, 0.4874, 0.3444, 0.5304, 0.3013, 0.4874, 0.3444, 0.4874, 0.3444, 0.5304, 0.3013, 0.4874, 0.3444, 0.4874, 0.3444, 0.5304, 0.3013, 0.4874, 0.3444, 0.4874, 0.3444, 0.5304, 0.3013, 0.4874, 0.3444, 0.4874, 0.3444, 0.5304, 0.3013, 0.4874, 0.3444, 0.4874, 0.3444, 0.5304, 0.3013, 0.4874, 0.3444, 0.4874, 0.3444, 0.5304, 0.3013, 0.4874, 0.3444, 0.4874, 0.3444, 0.5304, 0.3013, 0.4874, 0.3444, 0.4874, 0.3444, 0.5304, 0.3013, 0.4874, 0.3444, 0.4874, 0.3444, 0.5304, 0.3013, 0.4874, 0.3444, 0.4874, 0.3444, 0.5304, 0.3013, 0.4874, 0.3444, 0.4874, 0.3444, 0.5304, 0.3013, 0.4874, 0.3444, 0.4874, 0.3444, 0.5304, 0.3013, 0.4874, 0.3444, 0.4874, 0.3444, 0.5304, 0.3013, 0.4874, 0.3444, 0.4874, 0.3444, 0.5304, 0.3013, 0.4874, 0.3444, 0.4874, 0.3444, 0.5304, 0.3013, 0.4874, 0.3444, 0.4874, 0.3444, 0.5304, 0.3013, 0.4874, 0.3444, 0.4874, 0.3444, 0.5304, 0.3013, 0.4874, 0.3444, 0.4874, 0.3444, 0.5304, 0.3013, 0.4874, 0.3444, 0.4874, 0.3444, 0.5304, 0.3013, 0.4874, 0.3444, 0.4874, 0.3444, 0.5304, 0.3013, 0.4874, 0.3444, 0.4874, 0.3444, 0.5304, 0.3013, 0.4874, 0.3444, 0.4874, 0.3444, 0.5304, 0.3013, 0.4874, 0.3444, 0.4874, 0.3444, 0.5304, 0.3013, 0.4874, 0.3444, 0.4874, 0.3444, 0.5304, 0.3013, 0.4874, 0.3444, 0.4874, 0.3444, 0.5304, 0.3013, 0.4874, 0.3444, 0.4874, 0.3444, 0.5304, 0.3013, 0.4874, 0.3444, 0.4874, 0.3444, 0.5304, 0.3013, 0.4874, 0.3444, 0.4874, 0.3444, 0.5304, 0.3013, 0.4874, 0.3444, 0.4874, 0.3444, 0.5304, 0.3013, 0.4874, 0.3444, 0.4874, 0.3444, 0.5304, 0.3013, 0.4874, 0.3444, 0.4874, 0.3444, 0.5304, 0.3013, 0.4874, 0.3444, 0.4874, 0.3444, 0.5304, 0.3013, 0.4874, 0.3444, 0.4874, 0.3444, 0.5304, 0.3013, 0.4874, 0.3444, 0.4874, 0.3444, 0.5304, 0.3013, 0.4874, 0.3444, 0.4874, 0.3444, 0.5304, 0.3013, 0.4874, 0.3444, 0.4874, 0.3444, 0.5304, 0.3013, 0.4874, 0.3444, 0.4874, 0.3444, 0.5304, 0.3013, 0.4874, 0.3444, 0.4874, 0.3444, 0.5304, 0.3013, 0.4874, 0.3444, 0.4874, 0.3444, 0.5304, 0.3013, 0.4874, 0.3444, 0.4874, 0.3444, 0.5304, 0.3013, 0.4874, 0.3444, 0.4874, 0.3444, 0.5304, 0.3013, 0.4874, 0.3444, 0.4874, 0.3444, 0.5304, 0.3013, 0.4874, 0.3444, 0.4874, 0.3444, 0.5304, 0.3013, 0.4874, 0.3444, 0.4874, 0.3444, 0.5304, 0.3013, 0.4874, 0.3444, 0.4874, 0.3444, 0.5304, 0.3013, 0.4874, 0.3444, 0.4874, 0.3444, 0.5304, 0.3013, 0.4874, 0.3444, 0.4874, 0.3444, 0.5304, 0.3013, 0.4874, 0.3444, 0.4874, 0.3444, 0.5304, 0.3013, 0.4874, 0.3444, 0.4874, 0.3444, 0.5304, 0.3013, 0.4874, 0.3444, 0.4874, 0.3444, 0.5304, 0.3013, 0.4874, 0.3444, 0.4874, 0.3444, 0.5304, 0.3013, 0.4874, 0.3444, 0.4874, 0.3444, 0.5304, 0.3013, 0.4874, 0.3444, 0.4874, 0.3444, 0.5304, 0.3013, 0.4874, 0.3444, 0.4874, 0.3444, 0.5304, 0.3013, 0.4874, 0.3444, 0.4874, 0.3444, 0.5304, 0.3013, 0.4874, 0.3444, 0.4874, 0.3444, 0.5304, 0.3013, 0.4874, 0.3444, 0.4874, 0.3444, 0.5304, 0.3013, 0.4874, 0.3444, 0.4874, 0.3444, 0.5304, 0.3013, 0.4874, 0.3444, 0.4874, 0.3444, 0.5304, 0.3013, 0.4874, 0.3444, 0.4874, 0.3444, 0.5304, 0.3013, 0.4874, 0.3444, 0.4874, 0.3444, 0.5304, 0.3013, 0.4874, 0.3444, 0.4874, 0.3444, 0.5304, 0.3013, 0.4874, 0.3444, 0.4874, 0.3444, 0.5304, 0.3013, 0.4874, 0.3444, 0.4874, 0.3444, 0.5304, 0.3013, 0.4874, 0.3444, 0.4874, 0.3444, 0.5304, 0.3013, 0.4874, 0.3444, 0.4874, 0.3444, 0.5304, 0.3013, 0.4874, 0.3444, 0.4874, 0.3444, 0.5304, 0.3013, 0.4874, 0.3444, 0.4874, 0.3444, 0.5304, 0.3013, 0.4874, 0.3444, 0.4874, 0.3444, 0.5304, 0.3013, 0.4874, 0.3444, 0.4874, 0.3444, 0.5304, 0.3013, 0.4874, 0.3444, 0.4874, 0.3444, 0.5304, 0.3013, 0.4874, 0.3444, 0.4874, 0.3444, 0.5304, 0.3013, 0.4874, 0.3444, 0.4874, 0.3444, 0.5304, 0.3013, 0.4874, 0.3444, 0.4874, 0.3444, 0.5304, 0.3013, 0.4874, 0.3444, 0.4874, 0.3444, 0.5304, 0.3013, 0.4874, 0.3444, 0.4874, 0.3444, 0.5304, 0.3013, 0.4874, 0.3444, 0.4874, 0.3444, 0.5304, 0.3013, 0.4874, 0.3444, 0.4874, 0.3444, 0.5304, 0.3013, 0.4874, 0.3444, 0.4874, 0.3444, 0.5304, 0.3013, 0.4874, 0.3444, 0.4874, 0.3444, 0.5304, 0.3013, 0.4874, 0.3444, 0.4874, 0.3444, 0.5304, 0.3013, 0.4874, 0.3444, 0.4874, 0.3444, 0.5304, 0.3013, 0.4874, 0.3444, 0.4874, 0.3444, 0.5304, 0.3013, 0.4874, 0.3444, 0.4874, 0.3444, 0.5304, 0.3013, 0.4874, 0.3444, 0.4874, 0.3444, 0.5304, 0.3013, 0.4874, 0.3444, 0.4874, 0.3444, 0.5304, 0.3013, 0.4874, 0.3444, 0.4874, 0.3444, 0.5304, 0.3013, 0.4874, 0.3444, 0.4874, 0.3444, 0.5304, 0.3013, 0.4874, 0.3444, 0.4874, 0.3444, 0.5304, 0.3013, 0.4874, 0.3444, 0.4874, 0.3444, 0.5304, 0.3013, 0.4874, 0.3444, 0.4874, 0.3444, 0.5304, 0.3013, 0.4874, 0.3444, 0.4874, 0.3444, 0.5304, 0.3013, 0.4874, 0.3444, 0.4874, 0.3444, 0.5304, 0.3013, 0.4874, 0.3444, 0.4874, 0.3444, 0.5304, 0.3013, 0.4874, 0.3444, 0.4874, 0.3444, 0.5304, 0.3013, 0.4874, 0.3444, 0.4874, 0.3444, 0.5304, 0.3013, 0.4874, 0.3444, 0.4874, 0.3444, 0.5304, 0.3013, 0.4874, 0.3444, 0.4874, 0.3444, 0.5304, 0.3013, 0.4874, 0.3444, 0.4874, 0.3444, 0.5304, 0.3013, 0.4874, 0.3444, 0.4874, 0.3444, 0.5304, 0.3013, 0.4874, 0.3444, 0.4874, 0.3444, 0.5304, 0.3013, 0.4874, 0.3444, 0.4874, 0.3444, 0.5304, 0.3013, 0.4874, 0.3444, 0.4874, 0.3444, 0.5304, 0.3013, 0.4874, 0.3444, 0.4874, 0.3444, 0.5304, 0.3013, 0.4874, 0.3444, 0.4874, 0.3444, 0.5304, 0.3013, 0.4874, 0.3444, 0.4874, 0.3444, 0.5304, 0.3013, 0.4874, 0.3444, 0.4874, 0.3444, 0.5304, 0.3013, 0.4874, 0.3444, 0.4874, 0.3444, 0.5304, 0.3013, 0.4874, 0.3444, 0.4874, 0.3444, 0.5304, 0.3013, 0.4874, 0.3444, 0.4874, 0.3444, 0.5304, 0.3013, 0.4874, 0.3444, 0.4874, 0.3444, 0.5304, 0.3013, 0.4874, 0.3444, 0.4874, 0.3444, 0.5304, 0.3013, 0.4874, 0.3444, 0.4874, 0.3444, 0.5304, 0.3013, 0.4874, 0.3444, 0.4874, 0.3444, 0.5304, 0.3013, 0.4874, 0.3444, 0.4874, 0.3444, 0.5304, 0.3013, 0.4874, 0.3444, 0.4874, 0.3444, 0.5304, 0.3013, 0.4874, 0.3444, 0.4874, 0.3444, 0.5304, 0.3013, 0.4874, 0.3444, 0.4874, 0.3444, 0.5304, 0.3013, 0.4874, 0.3444, 0.4874, 0.3444, 0.5304, 0.3013, 0.4874, 0.3444, 0.4874, 0.3444, 0.5304, 0.3013, 0.4874, 0.3444, 0.4874, 0.3444, 0.5304, 0.3013, 0.4874, 0.3444, 0.4874, 0.3444, 0.5304, 0.3013, 0.4874, 0.3444, 0.4874, 0.3444, 0.5304, 0.3013, 0.4874, 0.3444, 0.4874, 0.3444, 0.5304, 0.3013, 0.4874, 0.3444, 0.4874, 0.3444, 0.5304, 0.3013, 0.4874, 0.3444, 0.4874, 0.3444, 0.5304, 0.3013, 0.4874, 0.3444, 0.4874, 0.3444, 0.5304, 0.3013, 0.4874, 0.3444, 0.4874, 0.3444, 0.5304, 0.3013, 0.4874, 0.3444, 0.4874, 0.3444, 0.5304, 0.3013, 0.4874, 0.3444, 0.4874, 0.3444, 0.5304, 0.3013, 0.4874, 0.3444, 0.4874, 0.3444, 0.5304, 0.3013, 0.4874, 0.3444, 0.4874, 0.3444, 0.5304, 0.3013, 0.4874, 0.3444, 0.4874, 0.3444, 0.5304, 0.3013, 0.4874, 0.3444, 0.4874, 0.3444, 0.5304, 0.3013, 0.4874, 0.3444, 0.4874, 0.3444, 0.5304, 0.3013, 0.4874, 0.3444, 0.4874, 0.3444, 0.5304, 0.3013, 0.4874, 0.3444, 0.4874, 0.3444, 0.5304, 0.3013, 0.4874, 0.3444, 0.4874, 0.3444, 0.5304, 0.3013, 0.4874, 0.3444, 0.4874, 0.3444, 0.5304, 0.3013, 0.4874, 0.3444, 0.4874, 0.3444, 0.5304, 0.3013, 0.4874, 0.3444, 0.4874, 0.3444, 0.5304, 0.3013, 0.4874, 0.3444, 0.4874, 0.3444, 0.5304, 0.3013, 0.4874, 0.3444, 0.4874, 0.3444, 0.5304, 0.3013, 0.4874, 0.3444, 0.4874, 0.3444, 0.5304, 0.3013, 0.4874, 0.3444, 0.4874, 0.3444, 0.5304, 0.3013, 0.4874, 0.3444, 0.4874, 0.3444, 0.5304, 0.3013, 0.4874, 0.3444, 0.4874, 0.3444, 0.5304, 0.3013, 0.4874, 0.3444, 0.4874, 0.3444, 0.5304, 0.3013, 0.4874, 0.3444, 0.4874, 0.3444, 0.5304, 0.3013, 0.4874, 0.3444, 0.4874, 0.3444, 0.5304, 0.3013, 0.4874, 0.3444, 0.4874, 0.3444, 0.5304, 0.3013, 0.4874, 0.3444, 0.4874, 0.3444, 0.5304, 0.3013, 0.4874, 0.3444, 0.4874, 0.3444, 0.5304, 0.3013, 0.4874, 0.3444, 0.4874, 0.3444, 0.5304, 0.3013, 0.4874, 0.3444, 0.4874, 0.3444, 0.5304, 0.3013, 0.4874, 0.3444, 0.4874, 0.3444, 0.5304, 0.3013, 0.4874, 0.3444, 0.4874, 0.3444, 0.5304, 0.3013, 0.4874, 0.3444, 0.4874, 0.3444, 0.5304, 0.3013, 0.4874, 0.3444, 0.4874, 0.3444, 0.5304, 0.3013, 0.4874, 0.3444, 0.4874, 0.3444, 0.5304, 0.3013, 0.4874, 0.3444, 0.4874, 0.3444, 0.5304, 0.3013, 0.4874, 0.3444, 0.4874, 0.3444, 0.5304, 0.3013, 0.4874, 0.3444, 0.4874, 0.3444, 0.5304, 0.3013, 0.4874, 0.3444, 0.4874, 0.3444, 0.5304, 0.3013, 0.4874, 0.3444, 0.4874, 0.3444, 0.5304, 0.3013, 0.4874, 0.3444, 0.4874, 0.3444, 0.5304, 0.3013, 0.4874, 0.3444, 0.4874, 0.3444, 0.5304, 0.3013, 0.4874, 0.3444, 0.4874, 0.3444, 0.5304, 0.3013, 0.4874, 0.3444, 0.4874, 0.3444, 0.5304, 0.3013, 0.4874, 0.3444, 0.4874, 0.3444, 0.5304, 0.3013, 0.4874, 0.3444, 0.4874, 0.3444, 0.5304, 0.3013, 0.4874, 0.3444, 0.4874, 0.3444, 0.5304, 0.3013, 0.4874, 0.3444, 0.4874, 0.3444, 0.5304, 0.3013, 0.4874, 0.3444, 0.4874, 0.3444, 0.5304, 0.3013, 0.4874, 0.3444, 0.4874, 0.3444, 0.5304, 0.3013, 0.4874, 0.3444, 0.4874, 0.3444, 0.5304, 0.3013, 0.4874, 0.3444, 0.4874, 0.3444, 0.5304, 0.3013, 0.4874, 0.3444, 0.4874, 0.3444, 0.5304, 0.3013, 0.4874, 0.3444, 0.4874, 0.3444, 0.5304, 0.3013, 0.4874, 0.3444, 0.4874, 0.3444, 0.5304, 0.3013, 0.4874, 0.3444, 0.4874, 0.3444, 0.5304, 0.3013, 0.4874, 0.3444, 0.4874, 0.3444, 0.5304, 0.3013, 0.4874, 0.3444, 0.4874, 0.3444, 0.5304, 0.3013, 0.4874, 0.3444, 0.4874, 0.3444, 0.5304, 0.3013, 0.4874, 0.3444, 0.4874, 0.3444, 0.5304, 0.3013, 0.4874, 0.3444, 0.4874, 0.3444, 0.5304, 0.3013, 0.4874, 0.3444, 0.4874, 0.3444, 0.5304, 0.3013, 0.4874, 0.3444, 0.4874, 0.3444, 0.5304, 0.3013, 0.4874, 0.3444, 0.4874, 0.3444, 0.5304, 0.3013, 0.4874, 0.3444, 0.4874, 0.3444, 0.5304, 0.3013, 0.4874, 0.3444, 0.4874, 0.3444, 0.5304, 0.3013, 0.4874, 0.3444, 0.4874, 0.3444, 0.5304, 0.3013, 0.4874, 0.3444, 0.4874, 0.3444, 0.5304, 0.3013, 0.4874, 0.3444, 0.4874, 0.3444, 0.5304, 0.3013, 0.4874, 0.3444, 0.4874, 0.3444, 0.5304, 0.3013, 0.4874, 0.3444, 0.4874, 0.3444, 0.5304, 0.3013, 0.4874, 0.3444, 0.4874, 0.3444, 0.5304, 0.3013, 0.4874, 0.3444, 0.4874, 0.3444, 0.5304, 0.3013, 0.4874, 0.3444, 0.4874, 0.3444, 0.5304, 0.3013, 0.4874, 0.3444, 0.4874, 0.3444, 0.5304, 0.3013, 0.4874, 0.3444, 0.4874, 0.3444, 0.5304, 0.3013, 0.4874, 0.3444, 0.4874, 0.3444, 0.5304, 0.3013, 0.4874, 0.3444, 0.4874, 0.3444, 0.5304, 0.3013, 0.4874, 0.3444, 0.4874, 0.3444, 0.5304, 0.3013, 0.4874, 0.3444, 0.4874, 0.3444, 0.5304, 0.3013, 0.4874, 0.3444, 0.4874, 0.3444, 0.5304, 0.3013, 0.4874, 0.3444, 0.4874, 0.3444, 0.5304, 0.3013, 0.4874, 0.3444, 0.4874, 0.3444, 0.5304, 0.3013, 0.4874, 0.3444, 0.4874, 0.3444, 0.5304, 0.3013, 0.4874, 0.3444, 0.4874, 0.3444, 0.5304, 0.3013, 0.4874, 0.3444, 0.4874, 0.3444, 0.5304, 0.3013, 0.4874, 0.3444, 0.4874, 0.3444, 0.5304, 0.3013, 0.4874, 0.3444, 0.4874, 0.3444, 0.5304, 0.3013, 0.4874, 0.3444, 0.4874, 0.3444, 0.5304, 0.3013, 0.4874, 0.3444, 0.4874, 0.3444, 0.5304, 0.3013, 0.4874, 0.3444, 0.4874, 0.3444, 0.5304, 0.3013, 0.4874, 0.3444, 0.4874, 0.3444, 0.5304, 0.3013, 0.4874, 0.3444, 0.4874, 0.3444, 0.5304, 0.3013, 0.4874, 0.3444, 0.4874, 0.3444, 0.5304, 0.3013, 0.4874, 0.3444, 0.4874, 0.3444, 0.5304, 0.3013, 0.4874, 0.3444, 0.4874, 0.3444, 0.5304, 0.3013, 0.4874, 0.3444, 0.4874, 0.3444, 0.5304, 0.3013, 0.4874, 0.3444, 0.4874, 0.3444, 0.5304, 0.3013, 0.4874, 0.3444, 0.4874, 0.3444, 0.5304, 0.3013, 0.4874, 0.3444, 0.4874, 0.3444, 0.5304, 0.3013, 0.4874, 0.3444, 0.4874, 0.3444, 0.5304, 0.3013, 0.4874, 0.3444, 0.4874, 0.3444, 0.5304, 0.3013, 0.4874, 0.3444, 0.4874, 0.3444, 0.5304, 0.3013, 0.4874, 0.3444, 0.4874, 0.3444, 0.5304, 0.3013, 0.4874, 0.3444, 0.4874, 0.3444, 0.5304, 0.3013, 0.4874, 0.3444, 0.4874, 0.3444, 0.5304, 0.3013, 0.4874, 0.3444, 0.4874, 0.3444, 0.5304, 0.3013, 0.4874, 0.3444, 0.4874, 0.3444, 0.5304, 0.3013, 0.4874, 0.3444, 0.4874, 0.3444, 0.5304, 0.3013, 0.4874, 0.3444, 0.4874, 0.3444, 0.5304, 0.3013, 0.4874, 0.3444, 0.4874, 0.3444, 0.5304, 0.3013, 0.4874, 0.3444, 0.4874, 0.3444, 0.5304, 0.3013, 0.4874, 0.3444, 0.4874, 0.3444, 0.5304, 0.3013, 0.4874, 0.3444, 0.4874, 0.3444, 0.5304, 0.3013, 0.4874, 0.3444, 0.4874, 0.3444, 0.5304, 0.3013, 0.4874, 0.3444, 0.4874, 0.3444, 0.5304, 0.3013, 0.4874, 0.3444, 0.4874, 0.3444, 0.5304, 0.3013, 0.4874, 0.3444, 0.4874, 0.3444, 0.5304, 0.3013, 0.4874, 0.3444, 0.4874, 0.3444, 0.5304, 0.3013, 0.4874, 0.3444, 0.4874, 0.3444, 0.5304, 0.3013, 0.4874, 0.3444, 0.4874, 0.3444, 0.5304, 0.3013, 0.4874, 0.3444, 0.4874, 0.3444, 0.5304, 0.3013, 0.4874, 0.3444, 0.4874, 0.3444, 0.5304, 0.3013, 0.4874, 0.3444, 0.4874, 0.3444, 0.5304, 0.3013, 0.4874, 0.3444, 0.4874, 0.3444, 0.5304, 0.3013, 0.4874, 0.3444, 0.4874, 0.3444, 0.5304, 0.3013, 0.4874, 0.3444, 0.4874, 0.3444, 0.5304, 0.3013, 0.4874, 0.3444, 0.4874, 0.3444, 0.5304, 0.3013, 0.4874, 0.3444, 0.4874, 0.3444, 0.5304, 0.3013, 0.4874, 0.3444, 0.4874, 0.3444, 0.5304, 0.3013, 0.4874, 0.3444, 0.4874, 0.3444, 0.5304, 0.3013, 0.4874, 0.3444, 0.4874, 0.3444, 0.5304, 0.3013, 0.4874, 0.3444, 0.4874, 0.3444, 0.5304, 0.3013, 0.4874, 0.3444, 0.4874, 0.3444, 0.5304, 0.3013, 0.4874, 0.3444, 0.4874, 0.3444, 0.5304, 0.3013, 0.4874, 0.3444, 0.4874, 0.3444, 0.5304, 0.3013, 0.4874, 0.3444, 0.4874, 0.3444, 0.5304, 0.3013, 0.4874, 0.3444, 0.4874, 0.3444, 0.5304, 0.3013, 0.4874, 0.3444, 0.4874, 0.3444, 0.5304, 0.3013, 0.4874, 0.3444, 0.4874, 0.3444, 0.5304, 0.3013, 0.4874, 0.3444, 0.4874, 0.3444, 0.5304, 0.3013, 0.4874, 0.3444, 0.4874, 0.3444, 0.5304, 0.3013, 0.4874, 0.3444, 0.4874, 0.3444, 0.5304, 0.3013, 0.4874, 0.3444, 0.4874, 0.3444, 0.5304, 0.3013, 0.4874, 0.3444, 0.4874, 0.3444, 0.5304, 0.3013, 0.4874, 0.3444, 0.4874, 0.3444, 0.5304, 0.3013, 0.4874, 0.3444, 0.4874, 0.3444, 0.5304, 0.3013, 0.4874, 0.3444, 0.4874, 0.3444, 0.5304, 0.3013, 0.4874, 0.3444, 0.4874, 0.3444, 0.5304, 0.3013, 0.4874, 0.3444, 0.4874, 0.3444, 0.5304, 0.3013, 0.4874, 0.3444, 0.4874, 0.3444, 0.5304, 0.3013, 0.4874, 0.3444, 0.4874, 0.3444, 0.5304, 0.3013, 0.4874, 0.3444, 0.4874, 0.3444, 0.5304, 0.3013, 0.4874, 0.3444, 0.4874, 0.3444, 0.5304, 0.3013, 0.4874, 0.3444, 0.4874, 0.3444, 0.5304, 0.3013, 0.4874, 0.3444, 0.4874, 0.3444, 0.5304, 0.3013, 0.4874, 0.3444, 0.4874, 0.3444, 0.5304, 0.3013, 0.4874, 0.3444, 0.4874, 0.3444, 0.5304, 0.3013, 0.4874, 0.3444, 0.4874, 0.3444, 0.5304, 0.3013, 0.4874, 0.3444, 0.4874, 0.3444, 0.5304, 0.3013, 0.4874, 0.3444, 0.4874, 0.3444, 0.5304, 0.3013, 0.4874, 0.3444, 0.4874, 0.3444, 0.5304, 0.3013, 0.4874, 0.3444, 0.4874, 0.3444, 0.5304, 0.3013, 0.4874, 0.3444, 0.4874, 0.3444, 0.5304, 0.3013, 0.4874, 0.3444, 0.4874, 0.3444, 0.5304, 0.3013, 0.4874, 0.3444, 0.4874, 0.3444, 0.5304, 0.3013, 0.4874, 0.3444, 0.4874, 0.3444, 0.5304, 0.3013, 0.4874, 0.3444, 0.4874, 0.3444, 0.5304, 0.3013, 0.4874, 0.3444, 0.4874, 0.3444, 0.5304, 0.3013, 0.4874, 0.3444, 0.4874, 0.3444, 0.5304, 0.3013, 0.4874, 0.3444, 0.4874, 0.3444, 0.5304, 0.3013, 0.4874, 0.3444, 0.4874, 0.3444, 0.5304, 0.3013, 0.4874, 0.3444, 0.4874, 0.3444, 0.5304, 0.3013, 0.4874, 0.3444, 0.4874, 0.3444, 0.5304, 0.3013, 0.4874, 0.3444, 0.4874, 0.3444, 0.5304, 0.3013, 0.4874, 0.3444, 0.4874, 0.3444, 0.5304, 0.3013, 0.4874, 0.3444, 0.4874, 0.3444, 0.5304, 0.3013, 0.4874, 0.3444, 0.4874, 0.3444, 0.5304, 0.3013, 0.4874, 0.3444, 0.4874, 0.3444, 0.5304, 0.3013, 0.4874, 0.3444, 0.4874, 0.3444, 0.5304, 0.3013, 0.4874, 0.3444, 0.4874, 0.3444, 0.5304, 0.3013, 0.4874, 0.3444, 0.4874, 0.3444, 0.5304, 0.3013, 0.4874, 0.3444, 0.4874, 0.3444, 0.5304, 0.3013, 0.4874, 0.3444, 0.4874, 0.3444, 0.5304, 0.3013, 0.4874, 0.3444, 0.4874, 0.3444, 0.5304, 0.3013, 0.4874, 0.3444, 0.4874, 0.3444, 0.5304, 0.3013, 0.4874, 0.3444, 0.4874, 0.3444, 0.5304, 0.3013, 0.4874, 0.3444, 0.4874, 0.3444, 0.5304, 0.3013, 0.4874, 0.3444, 0.4874, 0.3444, 0.5304, 0.3013, 0.4874, 0.3444, 0.4874, 0.3444, 0.5304, 0.3013, 0.4874, 0.3444, 0.4874, 0.3444, 0.5304, 0.3013, 0.4874, 0.3444, 0.4874, 0.3444, 0.5304, 0.3013, 0.4874, 0.3444, 0.4874, 0.3444, 0.5304, 0.3013, 0.4874, 0.3444, 0.4874, 0.3444, 0.5304, 0.3013, 0.4874, 0.3444, 0.4874, 0.3444, 0.5304, 0.3013, 0.4874, 0.3444, 0.4874, 0.3444, 0.5304, 0.3013, 0.4874, 0.3444, 0.4874, 0.3444, 0.5304, 0.3013, 0.4874, 0.3444, 0.4874, 0.3444, 0.5304, 0.3013, 0.4874, 0.3444, 0.4874, 0.3444, 0.5304, 0.3013, 0.4874, 0.3444, 0.4874, 0.3444, 0.5304, 0.3013, 0.4874, 0.3444, 0.4874, 0.3444, 0.5304, 0.3013, 0.4874, 0.3444, 0.4874, 0.3444, 0.5304, 0.3013, 0.4874, 0.3444, 0.4874, 0.3444, 0.5304, 0.3013, 0.4874, 0.3444, 0.4874, 0.3444, 0.5304])
me_cube.materials.append(mat_material)
me_cube.use_remesh_preserve_volume = False
me_cube.use_remesh_preserve_attributes = False
me_cube.use_mirror_vertex_groups = False
me_cube.update()

# ---- objects
ob_cube = bpy.data.objects.new('Cube', me_cube)

# ---- transforms, parenting, visibility, modifiers, constraints
ob_cube.location = (0.0, 0.0, 0.0)
ob_cube.scale = (0.1, 0.1, 0.1)
ob_cube.lineart.crease_threshold = 0.0

# ---- collection membership
col_collection_1.objects.link(ob_cube)

# ---- scene / render settings (as saved in the file)
scene.frame_start = 1; scene.frame_end = 250; scene.frame_set(2)
scene.render.engine = 'CYCLES'
scene.render.resolution_percentage = 50
scene.render.dither_intensity = 0.0
scene.cycles.use_denoising = False
scene.cycles.samples = 128
scene.cycles.sampling_pattern = 'TABULATED_SOBOL'
scene.cycles.use_adaptive_sampling = False
scene.cycles.use_light_tree = False
scene.cycles.blur_glossy = 0.0
scene.cycles.sample_clamp_indirect = 0.0
scene.view_settings.view_transform = 'Standard'
bpy.context.view_layer.update()

# ---- added for rendering (the .blend has no active camera and no usable light): camera, sun
cam_auto = bpy.data.cameras.new('AutoCamera')
cam_auto.lens = 50.0
cam_auto.sensor_width = 36.0
cam_auto.clip_end = 1000.0
ob_auto_camera = bpy.data.objects.new('AutoCamera', cam_auto)
scene.collection.objects.link(ob_auto_camera)
ob_auto_camera.location = (0.76618, -0.919416, 0.990619)
ob_auto_camera.rotation_euler = (1.09748, -7.21219e-08, 0.694738)
scene.camera = ob_auto_camera
light_auto_sun = bpy.data.lights.new('AutoSun', 'SUN')
light_auto_sun.energy = 3.0
light_auto_sun.angle = 0.0523599
ob_auto_sun = bpy.data.objects.new('AutoSun', light_auto_sun)
scene.collection.objects.link(ob_auto_sun)
ob_auto_sun.rotation_euler = (0.872665, 0.174533, 0.523599)
bpy.context.view_layer.update()
